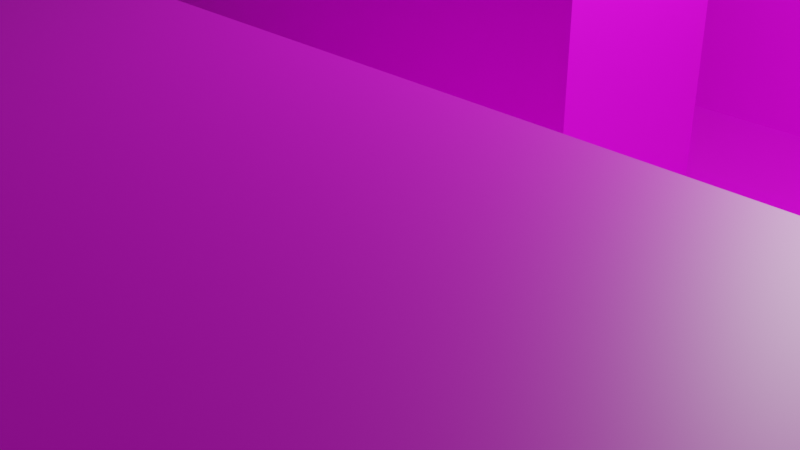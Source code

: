 # Source: tile2.blend  (saved by Blender 3.4.6; exported with 4.5.12 LTS)
import bpy
from mathutils import Matrix  # noqa: F401  (used for matrix-valued properties, if any)

bpy.ops.wm.read_factory_settings(use_empty=True)
scene = bpy.context.scene
scene.name = 'Scene'

# ---- collections
col_collection = bpy.data.collections.new('Collection'); scene.collection.children.link(col_collection)

# ---- images (referenced by path relative to the original .blend; pixels are not part of the script)
import os
ASSET_DIR = os.environ.get("B2B_ASSET_DIR", "")  # directory of the original .blend (textures are referenced by path, not embedded)
HERE = os.path.dirname(os.path.abspath(__file__))  # packed textures are extracted next to this script under _unpacked/

def load_image(name, relpath, width, height, colorspace="sRGB"):
    """Load a texture the original file referenced (path relative to the .blend, or extracted next to this script)."""
    p = next((c for c in (os.path.join(HERE, relpath), os.path.join(ASSET_DIR, relpath)) if relpath and os.path.exists(c)), "")
    if p:
        img = bpy.data.images.load(p, check_existing=True)
        img.name = name
    else:  # same state as the original file: an image datablock whose file is absent (Cycles renders it pink)
        img = bpy.data.images.new(name, width, height)
        img.source = "FILE"
        img.filepath = "//" + (relpath or name)
    img.colorspace_settings.name = colorspace
    return img
img_gravel_cobble_ground_texture_jpg = load_image('Gravel Cobble Ground Texture.jpg', 'Gravel Cobble Ground Texture.jpg', 1024, 1024, 'sRGB')
img_concrete_texture_png = load_image('Concrete_Texture.png', 'Concrete_Texture.png', 1024, 1024, 'sRGB')

# ---- materials (node trees are filled in below, after node groups)
mat_ground_material = bpy.data.materials.new('Ground_Material')
mat_ground_material.use_transparent_shadow = False
mat_wall_material = bpy.data.materials.new('Wall_Material')
mat_wall_material.use_transparent_shadow = False
mat_roof_material = bpy.data.materials.new('Roof_Material')
mat_roof_material.use_transparent_shadow = False

# ---- material node trees
mat_ground_material.use_nodes = True; mat_ground_material.node_tree.nodes.clear()
_N = mat_ground_material.node_tree.nodes; _L = mat_ground_material.node_tree.links
n0 = _N.new('ShaderNodeBsdfPrincipled'); n0.name = 'Principled BSDF'; n0.location = (10, 300)
n0.distribution = 'GGX'
n0.subsurface_method = 'RANDOM_WALK_SKIN'
n0.inputs[3].default_value = 1.45
n0.inputs[27].default_value = (0.0, 0.0, 0.0, 1.0)
n0.inputs[28].default_value = 1.0
n1 = _N.new('ShaderNodeOutputMaterial'); n1.name = 'Material Output'; n1.location = (300, 300)
n2 = _N.new('ShaderNodeTexImage'); n2.name = 'Image Texture'; n2.location = (-280, 280)
n2.image = img_gravel_cobble_ground_texture_jpg
_L.new(n0.outputs[0], n1.inputs[0])
_L.new(n2.outputs[0], n0.inputs[0])
n1.is_active_output = True
mat_wall_material.use_nodes = True; mat_wall_material.node_tree.nodes.clear()
_N = mat_wall_material.node_tree.nodes; _L = mat_wall_material.node_tree.links
n0 = _N.new('ShaderNodeBsdfPrincipled'); n0.name = 'Principled BSDF'; n0.location = (10, 300)
n0.distribution = 'GGX'
n0.subsurface_method = 'RANDOM_WALK_SKIN'
n0.inputs[3].default_value = 1.45
n0.inputs[27].default_value = (0.0, 0.0, 0.0, 1.0)
n0.inputs[28].default_value = 1.0
n1 = _N.new('ShaderNodeOutputMaterial'); n1.name = 'Material Output'; n1.location = (300, 300)
n2 = _N.new('ShaderNodeTexImage'); n2.name = 'Image Texture'; n2.location = (-280, 280)
n2.image = img_concrete_texture_png
_L.new(n0.outputs[0], n1.inputs[0])
_L.new(n2.outputs[0], n0.inputs[0])
n1.is_active_output = True
mat_roof_material.use_nodes = True; mat_roof_material.node_tree.nodes.clear()
_N = mat_roof_material.node_tree.nodes; _L = mat_roof_material.node_tree.links
n0 = _N.new('ShaderNodeBsdfPrincipled'); n0.name = 'Principled BSDF'; n0.location = (10, 300)
n0.distribution = 'GGX'
n0.subsurface_method = 'RANDOM_WALK_SKIN'
n0.inputs[3].default_value = 1.45
n0.inputs[27].default_value = (0.0, 0.0, 0.0, 1.0)
n0.inputs[28].default_value = 1.0
n1 = _N.new('ShaderNodeOutputMaterial'); n1.name = 'Material Output'; n1.location = (300, 300)
n2 = _N.new('ShaderNodeTexImage'); n2.name = 'Image Texture'; n2.location = (-280, 280)
n2.image = img_concrete_texture_png
_L.new(n0.outputs[0], n1.inputs[0])
_L.new(n2.outputs[0], n0.inputs[0])
n1.is_active_output = True

# ---- world
world_world = bpy.data.worlds.new('World'); scene.world = world_world
world_world.use_nodes = True; world_world.node_tree.nodes.clear()
_N = world_world.node_tree.nodes; _L = world_world.node_tree.links
n0 = _N.new('ShaderNodeOutputWorld'); n0.name = 'World Output'; n0.location = (300, 300)
n1 = _N.new('ShaderNodeBackground'); n1.name = 'Background'; n1.location = (10, 300)
n1.inputs[0].default_value = (0.05088, 0.05088, 0.05088, 1.0)
_L.new(n1.outputs[0], n0.inputs[0])
n0.is_active_output = True
world_world.color = (0.05088, 0.05088, 0.05088)
world_world.use_sun_shadow = False
world_world.sun_shadow_jitter_overblur = 0.0

# ---- cameras
cam_camera = bpy.data.cameras.new('Camera')
cam_camera.clip_end = 100.0
cam_camera.ortho_scale = 7.314

# ---- lights
light_light = bpy.data.lights.new('Light', 'POINT')
light_light.transmission_factor = 0.0
light_light.energy = 1000.0
light_light.shadow_soft_size = 0.1
light_light.shadow_maximum_resolution = 0.006
light_light.use_absolute_resolution = True

# ---- meshes
me_plane = bpy.data.meshes.new('Plane')
me_plane.from_pydata([(-8.0, -8.0, 0.0), (8.0, -8.0, 0.0), (-8.0, 8.0, 0.0), (8.0, 8.0, 0.0), (-8.0, 6.0, 0.0), (-8.0, 4.0, 0.0), (-8.0, 2.0, 0.0), (-8.0, 0.0, 0.0), (-8.0, -2.0, 0.0), (-8.0, -4.0, 0.0), (-8.0, -6.0, 0.0), (-6.0, -8.0, 0.0), (-4.0, -8.0, 0.0), (-2.0, -8.0, 0.0), (0.0, -8.0, 0.0), (2.0, -8.0, 0.0), (4.0, -8.0, 0.0), (6.0, -8.0, 0.0), (8.0, -6.0, 0.0), (8.0, -4.0, 0.0), (8.0, -2.0, 0.0), (8.0, 0.0, 0.0), (8.0, 2.0, 0.0), (8.0, 4.0, 0.0), (8.0, 6.0, 0.0), (6.0, 8.0, 0.0), (4.0, 8.0, 0.0), (2.0, 8.0, 0.0), (0.0, 8.0, 0.0), (-2.0, 8.0, 0.0), (-4.0, 8.0, 0.0), (-6.0, 8.0, 0.0), (-6.0, -6.0, 0.0), (-6.0, -4.0, 0.0), (-6.0, -2.0, 0.0), (-6.0, 0.0, 0.0), (-6.0, 2.0, 0.0), (-6.0, 4.0, 0.0), (-6.0, 6.0, 0.0), (4.0, 5.0, 2.0), (-4.0, -2.0, 0.0), (-4.0, 0.0, 0.0), (-4.0, 2.0, 0.0), (-4.0, 4.0, 0.0), (-2.0, -2.0, 0.0), (-2.0, 0.0, 0.0), (-2.0, 2.0, 0.0), (-2.0, 4.0, 0.0), (0.0, -2.0, 0.0), (0.0, 0.0, 0.0), (0.0, 2.0, 0.0), (0.0, 4.0, 0.0), (2.0, 5.0, 2.0), (2.0, 2.0, 2.0), (2.0, 1.0, 2.0), (2.0, -2.0, 0.0), (2.0, 0.0, 0.0), (2.0, 2.0, 0.0), (2.0, 4.0, 0.0), (4.0, -2.0, 0.0), (4.0, 0.0, 0.0), (4.0, 2.0, 0.0), (4.0, 4.0, 0.0), (6.0, -2.0, 0.0), (6.0, 0.0, 0.0), (6.0, 2.0, 0.0), (6.0, 4.0, 0.0), (0.0, 5.0, 2.0), (-8.0, -7.0, 0.0), (7.0, -8.0, 0.0), (8.0, 7.0, 0.0), (-7.0, 8.0, 0.0), (-8.0, 7.0, 0.0), (-8.0, 5.0, 0.0), (-8.0, 3.0, 0.0), (-8.0, 1.0, 0.0), (-8.0, -1.0, 0.0), (-8.0, -3.0, 0.0), (-8.0, -5.0, 0.0), (-7.0, -8.0, 0.0), (-5.0, -8.0, 0.0), (-3.0, -8.0, 0.0), (-1.0, -8.0, 0.0), (1.0, -8.0, 0.0), (3.0, -8.0, 0.0), (5.0, -8.0, 0.0), (8.0, -7.0, 0.0), (8.0, -5.0, 0.0), (8.0, -3.0, 0.0), (8.0, -1.0, 0.0), (8.0, 1.0, 0.0), (8.0, 3.0, 0.0), (8.0, 5.0, 0.0), (7.0, 8.0, 0.0), (5.0, 8.0, 0.0), (3.0, 8.0, 0.0), (1.0, 8.0, 0.0), (-1.0, 8.0, 0.0), (-3.0, 8.0, 0.0), (-5.0, 8.0, 0.0), (-6.0, 7.0, 0.0), (-6.0, -7.0, 0.0), (-6.0, -5.0, 0.0), (-6.0, -3.0, 0.0), (-6.0, -1.0, 0.0), (0.0, 2.0, 2.0), (-6.0, 3.0, 0.0), (-6.0, 5.0, 0.0), (-4.0, -3.0, 0.0), (-4.0, -1.0, 0.0), (-4.0, 3.0, 0.0), (-4.0, 5.0, 0.0), (-2.0, -3.0, 0.0), (-2.0, -1.0, 0.0), (-2.0, 5.0, 2.0), (-2.0, 3.0, 0.0), (-2.0, 5.0, 0.0), (-2.0, 2.0, 2.0), (0.0, -3.0, 0.0), (0.0, -1.0, 0.0), (0.0, 3.0, 0.0), (0.0, 5.0, 0.0), (2.0, -3.0, 0.0), (2.0, -1.0, 0.0), (2.0, 1.0, 0.0), (2.0, 3.0, 0.0), (2.0, 5.0, 0.0), (-4.0, 5.0, 2.0), (-4.0, 2.0, 2.0), (4.0, -3.0, 0.0), (4.0, -1.0, 0.0), (4.0, 1.0, 0.0), (4.0, 3.0, 0.0), (4.0, 5.0, 0.0), (6.0, -3.0, 0.0), (6.0, -1.0, 0.0), (6.0, 1.0, 0.0), (6.0, 3.0, 0.0), (6.0, 5.0, 0.0), (-7.0, -6.0, 0.0), (-7.0, -4.0, 0.0), (-7.0, -2.0, 0.0), (-7.0, 0.0, 0.0), (-7.0, 2.0, 0.0), (-7.0, 4.0, 0.0), (-7.0, 6.0, 0.0), (-5.0, -6.0, 0.0), (-5.0, -4.0, 0.0), (-5.0, -2.0, 0.0), (-5.0, 0.0, 0.0), (-5.0, 2.0, 0.0), (-5.0, 4.0, 0.0), (-5.0, 6.0, 0.0), (-3.0, -2.0, 0.0), (-3.0, 0.0, 0.0), (-3.0, 2.0, 0.0), (-3.0, 4.0, 0.0), (-6.0, 2.0, 2.0), (-1.0, -2.0, 0.0), (-1.0, 0.0, 0.0), (-1.0, 2.0, 0.0), (-1.0, 4.0, 0.0), (-4.0, 8.0, 2.0), (-3.0, 8.0, 2.0), (-2.0, 8.0, 2.0), (1.0, -2.0, 0.0), (1.0, 0.0, 0.0), (1.0, 2.0, 0.0), (1.0, 4.0, 0.0), (-1.0, 8.0, 2.0), (0.0, 8.0, 2.0), (1.0, 8.0, 2.0), (3.0, -2.0, 0.0), (3.0, 0.0, 0.0), (3.0, 2.0, 0.0), (3.0, 4.0, 0.0), (2.0, 8.0, 2.0), (3.0, 8.0, 2.0), (4.0, 8.0, 2.0), (5.0, -2.0, 0.0), (5.0, 0.0, 0.0), (5.0, 2.0, 0.0), (5.0, 4.0, 0.0), (5.0, 8.0, 2.0), (6.0, 8.0, 2.0), (7.0, 8.0, 2.0), (7.0, -2.0, 0.0), (7.0, 0.0, 0.0), (7.0, 2.0, 0.0), (7.0, 4.0, 0.0), (8.0, 6.0, 2.0), (7.0, 5.0, 0.0), (7.0, 3.0, 0.0), (7.0, 1.0, 0.0), (7.0, -1.0, 0.0), (7.0, -3.0, 0.0), (8.0, 5.0, 2.0), (8.0, -4.0, 2.0), (5.0, 5.0, 0.0), (5.0, 3.0, 0.0), (5.0, 1.0, 0.0), (5.0, -1.0, 0.0), (5.0, -3.0, 0.0), (8.0, -5.0, 2.0), (8.0, -6.0, 2.0), (3.0, 5.0, 0.0), (3.0, 3.0, 0.0), (3.0, 1.0, 0.0), (3.0, -1.0, 0.0), (3.0, -3.0, 0.0), (8.0, -7.0, 2.0), (6.0, -8.0, 2.0), (1.0, 5.0, 0.0), (1.0, 3.0, 0.0), (5.0, -8.0, 2.0), (1.0, -1.0, 0.0), (1.0, -3.0, 0.0), (4.0, -8.0, 2.0), (3.0, -8.0, 2.0), (-1.0, 5.0, 0.0), (-1.0, 3.0, 0.0), (2.0, -8.0, 2.0), (-1.0, -1.0, 0.0), (-1.0, -3.0, 0.0), (1.0, -8.0, 2.0), (0.0, -8.0, 2.0), (-3.0, 5.0, 0.0), (-3.0, 3.0, 0.0), (-1.0, -8.0, 2.0), (-3.0, -1.0, 0.0), (-3.0, -3.0, 0.0), (-2.0, -8.0, 2.0), (-3.0, -8.0, 2.0), (-5.0, 5.0, 0.0), (-5.0, 3.0, 0.0), (-4.0, -8.0, 2.0), (-5.0, -1.0, 0.0), (-5.0, -3.0, 0.0), (-5.0, -5.0, 0.0), (-5.0, -7.0, 0.0), (-7.0, 5.0, 0.0), (-7.0, 3.0, 0.0), (-5.0, -8.0, 2.0), (-7.0, -1.0, 0.0), (-7.0, -3.0, 0.0), (-7.0, -5.0, 0.0), (-7.0, -7.0, 0.0), (-8.0, 0.0, 2.0), (-8.0, 1.0, 2.0), (8.0, 8.0, 2.0), (8.0, 7.0, 2.0), (8.0, -8.0, 2.0), (-5.0, 7.0, 0.0), (-7.0, 7.0, 0.0), (7.0, -8.0, 2.0), (7.0, -8.0, 1.0), (8.0, -8.0, 1.0), (8.0, 7.0, 1.0), (8.0, 8.0, 1.0), (-8.0, 1.0, 1.0), (-8.0, 0.0, 1.0), (-5.0, -8.0, 1.0), (-4.0, -8.0, 1.0), (-3.0, -8.0, 1.0), (-2.0, -8.0, 1.0), (-1.0, -8.0, 1.0), (0.0, -8.0, 1.0), (1.0, -8.0, 1.0), (2.0, -8.0, 1.0), (3.0, -8.0, 1.0), (4.0, -8.0, 1.0), (5.0, -8.0, 1.0), (6.0, -8.0, 1.0), (8.0, -7.0, 1.0), (8.0, -6.0, 1.0), (8.0, -5.0, 1.0), (8.0, -4.0, 1.0), (8.0, 5.0, 1.0), (8.0, 6.0, 1.0), (7.0, 8.0, 1.0), (6.0, 8.0, 1.0), (5.0, 8.0, 1.0), (4.0, 8.0, 1.0), (3.0, 8.0, 1.0), (2.0, 8.0, 1.0), (1.0, 8.0, 1.0), (0.0, 8.0, 1.0), (-1.0, 8.0, 1.0), (-2.0, 8.0, 1.0), (-3.0, 8.0, 1.0), (-4.0, 8.0, 1.0), (3.0, -4.0, 3.0), (-6.0, 2.0, 1.0), (3.0, 6.0, 3.0), (4.0, -6.0, 3.0), (5.0, -6.0, 3.0), (4.0, -4.0, 3.0), (5.0, -4.0, 3.0), (4.0, 6.0, 3.0), (-4.0, 2.0, 1.0), (-4.0, 5.0, 1.0), (5.0, 6.0, 3.0), (6.0, -6.0, 3.0), (7.0, -6.0, 3.0), (6.0, -4.0, 3.0), (7.0, -4.0, 3.0), (6.0, 6.0, 3.0), (7.0, 6.0, 3.0), (-2.0, 2.0, 1.0), (-2.0, 5.0, 1.0), (7.0, -8.0, 3.0), (6.0, -8.0, 3.0), (8.0, 7.0, 3.0), (8.0, 6.0, 3.0), (-8.0, 1.0, 3.0), (-8.0, 2.0, 3.0), (-3.0, -8.0, 3.0), (0.0, 2.0, 1.0), (0.0, 5.0, 1.0), (-1.0, -8.0, 3.0), (1.0, -8.0, 3.0), (3.0, -8.0, 3.0), (2.0, -8.0, 3.0), (5.0, -8.0, 3.0), (4.0, -8.0, 3.0), (2.0, 1.0, 1.0), (2.0, 2.0, 1.0), (2.0, 5.0, 1.0), (8.0, -7.0, 3.0), (8.0, -8.0, 3.0), (8.0, -5.0, 3.0), (8.0, -6.0, 3.0), (8.0, -3.0, 3.0), (8.0, -4.0, 3.0), (4.0, 5.0, 1.0), (7.0, 8.0, 3.0), (8.0, 8.0, 3.0), (5.0, 8.0, 3.0), (6.0, 8.0, 3.0), (3.0, 8.0, 3.0), (4.0, 8.0, 3.0), (6.0, 5.0, 1.0), (1.0, 8.0, 3.0), (-7.0, 0.0, 1.0), (-7.0, 2.0, 1.0), (-8.0, 2.0, 1.0), (-5.0, 0.0, 1.0), (-6.0, 0.0, 1.0), (-5.0, 2.0, 1.0), (2.0, 8.0, 3.0), (-1.0, 8.0, 3.0), (-3.0, 0.0, 1.0), (-4.0, 0.0, 1.0), (-3.0, 2.0, 1.0), (0.0, 8.0, 3.0), (-3.0, 8.0, 3.0), (-2.0, 8.0, 3.0), (-1.0, 0.0, 1.0), (-2.0, 0.0, 1.0), (-1.0, 2.0, 1.0), (-5.0, 8.0, 3.0), (-4.0, 8.0, 3.0), (-6.0, 1.0, 3.0), (1.0, 0.0, 1.0), (0.0, 0.0, 1.0), (1.0, 2.0, 1.0), (-6.0, 0.0, 3.0), (-4.0, 7.0, 3.0), (-4.0, 6.0, 3.0), (-4.0, -7.0, 3.0), (-4.0, -8.0, 3.0), (-4.0, -5.0, 3.0), (-4.0, -6.0, 3.0), (-4.0, -3.0, 3.0), (-4.0, -4.0, 3.0), (-4.0, 1.0, 3.0), (8.0, -3.0, 1.0), (-5.0, 8.0, 1.0), (-4.0, -3.0, 1.0), (-2.0, -3.0, 1.0), (0.0, -3.0, 1.0), (2.0, -3.0, 1.0), (2.0, 0.0, 1.0), (4.0, -3.0, 1.0), (6.0, -3.0, 1.0), (-5.0, -6.0, 1.0), (-5.0, -4.0, 1.0), (-5.0, 6.0, 1.0), (7.0, 5.0, 1.0), (7.0, -3.0, 1.0), (-4.0, 0.0, 3.0), (-2.0, 7.0, 3.0), (5.0, 5.0, 1.0), (5.0, -3.0, 1.0), (-2.0, 6.0, 3.0), (-2.0, -7.0, 3.0), (3.0, 5.0, 1.0), (3.0, -3.0, 1.0), (-2.0, -8.0, 3.0), (-2.0, -5.0, 3.0), (1.0, 5.0, 1.0), (-2.0, -6.0, 3.0), (1.0, -3.0, 1.0), (-2.0, -3.0, 3.0), (-2.0, -4.0, 3.0), (-1.0, 5.0, 1.0), (-2.0, 1.0, 3.0), (-1.0, -3.0, 1.0), (-2.0, 0.0, 3.0), (0.0, 7.0, 3.0), (-3.0, 5.0, 1.0), (0.0, 6.0, 3.0), (-3.0, -3.0, 1.0), (0.0, -7.0, 3.0), (0.0, -8.0, 3.0), (-5.0, 5.0, 1.0), (0.0, -5.0, 3.0), (-5.0, -3.0, 1.0), (-5.0, -5.0, 1.0), (-5.0, -7.0, 1.0), (0.0, -6.0, 3.0), (0.0, -3.0, 3.0), (0.0, -4.0, 3.0), (0.0, 1.0, 3.0), (0.0, 0.0, 3.0), (2.0, 7.0, 3.0), (-5.0, 7.0, 1.0), (2.0, 6.0, 3.0), (6.0, 5.0, 2.0), (-7.0, 0.0, 2.0), (-7.0, 2.0, 2.0), (-8.0, 2.0, 2.0), (-5.0, 0.0, 2.0), (-6.0, 0.0, 2.0), (-5.0, 2.0, 2.0), (-3.0, 0.0, 2.0), (-4.0, 0.0, 2.0), (-3.0, 2.0, 2.0), (-1.0, 0.0, 2.0), (-2.0, 0.0, 2.0), (-1.0, 2.0, 2.0), (1.0, 0.0, 2.0), (0.0, 0.0, 2.0), (1.0, 2.0, 2.0), (8.0, -3.0, 2.0), (-5.0, 8.0, 2.0), (-4.0, -3.0, 2.0), (-2.0, -3.0, 2.0), (0.0, -3.0, 2.0), (2.0, -3.0, 2.0), (2.0, 0.0, 2.0), (4.0, -3.0, 2.0), (6.0, -3.0, 2.0), (-5.0, -6.0, 2.0), (-5.0, -4.0, 2.0), (-5.0, 6.0, 2.0), (7.0, 5.0, 2.0), (7.0, -3.0, 2.0), (5.0, 5.0, 2.0), (5.0, -3.0, 2.0), (3.0, 5.0, 2.0), (3.0, -3.0, 2.0), (1.0, 5.0, 2.0), (1.0, -3.0, 2.0), (-1.0, 5.0, 2.0), (-1.0, -3.0, 2.0), (-3.0, 5.0, 2.0), (-3.0, -3.0, 2.0), (-5.0, 5.0, 2.0), (-5.0, -3.0, 2.0), (-5.0, -5.0, 2.0), (-5.0, -7.0, 2.0), (-5.0, 7.0, 2.0), (2.0, -4.0, 3.0), (3.0, -6.0, 3.0), (2.0, -6.0, 3.0), (1.0, 6.0, 3.0), (1.0, 2.0, 3.0), (0.0, 2.0, 3.0), (1.0, 0.0, 3.0), (1.0, -4.0, 3.0), (1.0, -6.0, 3.0), (-1.0, 6.0, 3.0), (-1.0, 2.0, 3.0), (-2.0, 2.0, 3.0), (-1.0, 0.0, 3.0), (-1.0, -4.0, 3.0), (-1.0, -6.0, 3.0), (-3.0, 6.0, 3.0), (-3.0, 2.0, 3.0), (-4.0, 2.0, 3.0), (-3.0, 0.0, 3.0), (-3.0, -4.0, 3.0), (-3.0, -6.0, 3.0), (-5.0, 2.0, 3.0), (-6.0, 2.0, 3.0), (-5.0, 0.0, 3.0), (-7.0, 2.0, 3.0), (-7.0, 0.0, 3.0), (-8.0, 0.0, 3.0), (6.0, 5.0, 3.0), (6.0, -5.0, 3.0), (6.0, -7.0, 3.0), (6.0, 7.0, 3.0), (4.0, 5.0, 3.0), (4.0, -5.0, 3.0), (4.0, -7.0, 3.0), (4.0, 7.0, 3.0), (2.0, 5.0, 3.0), (2.0, 1.0, 3.0), (2.0, 2.0, 3.0), (2.0, -5.0, 3.0), (2.0, -7.0, 3.0), (0.0, 5.0, 3.0), (-2.0, 5.0, 3.0), (-4.0, 5.0, 3.0), (8.0, 5.0, 3.0), (-5.0, -8.0, 3.0), (2.0, -3.0, 3.0), (2.0, 0.0, 3.0), (4.0, -3.0, 3.0), (6.0, -3.0, 3.0), (-5.0, -6.0, 3.0), (-5.0, -4.0, 3.0), (-5.0, 6.0, 3.0), (7.0, 5.0, 3.0), (7.0, -3.0, 3.0), (7.0, -5.0, 3.0), (7.0, -7.0, 3.0), (5.0, 5.0, 3.0), (5.0, -3.0, 3.0), (5.0, -5.0, 3.0), (5.0, -7.0, 3.0), (3.0, 5.0, 3.0), (3.0, -3.0, 3.0), (3.0, -5.0, 3.0), (3.0, -7.0, 3.0), (1.0, 5.0, 3.0), (1.0, 1.0, 3.0), (1.0, -3.0, 3.0), (1.0, -5.0, 3.0), (1.0, -7.0, 3.0), (-1.0, 5.0, 3.0), (-1.0, 1.0, 3.0), (-1.0, -3.0, 3.0), (-1.0, -5.0, 3.0), (-1.0, -7.0, 3.0), (-3.0, 5.0, 3.0), (-3.0, 1.0, 3.0), (-3.0, -3.0, 3.0), (-3.0, -5.0, 3.0), (-3.0, -7.0, 3.0), (-5.0, 5.0, 3.0), (-5.0, 1.0, 3.0), (-5.0, -3.0, 3.0), (-5.0, -5.0, 3.0), (-5.0, -7.0, 3.0), (-7.0, 1.0, 3.0), (5.0, 7.0, 3.0), (3.0, 7.0, 3.0), (1.0, 7.0, 3.0), (-1.0, 7.0, 3.0), (-3.0, 7.0, 3.0), (-5.0, 7.0, 3.0), (7.0, 7.0, 3.0)], [], [(253, 100, 31, 71), (246, 101, 32, 139), (245, 102, 33, 140), (244, 103, 34, 141), (243, 104, 35, 142), (241, 106, 37, 144), (240, 107, 38, 145), (237, 108, 40, 148), (236, 109, 41, 149), (234, 110, 43, 151), (230, 112, 44, 153), (229, 113, 45, 154), (227, 115, 47, 156), (223, 118, 48, 158), (222, 119, 49, 159), (220, 120, 51, 161), (216, 122, 55, 165), (215, 123, 56, 166), (213, 125, 58, 168), (209, 129, 59, 172), (208, 130, 60, 173), (207, 131, 61, 174), (206, 132, 62, 175), (202, 134, 63, 179), (201, 135, 64, 180), (200, 136, 65, 181), (199, 137, 66, 182), (195, 88, 20, 186), (194, 89, 21, 187), (193, 90, 22, 188), (192, 91, 23, 189), (233, 111, 300, 415), (143, 6, 345, 344), (66, 189, 191, 138), (189, 23, 92, 191), (137, 192, 189, 66), (65, 188, 192, 137), (188, 22, 91, 192), (136, 193, 188, 65), (64, 187, 193, 136), (187, 21, 90, 193), (135, 194, 187, 64), (63, 186, 194, 135), (186, 20, 89, 194), (134, 195, 186, 63), (154, 45, 358, 351), (81, 13, 264, 263), (25, 94, 281, 280), (7, 142, 343, 260), (80, 12, 262, 261), (3, 93, 279, 258), (226, 116, 309, 410), (111, 226, 410, 300), (152, 233, 415, 387), (62, 182, 198, 133), (182, 66, 138, 198), (132, 199, 182, 62), (61, 181, 199, 132), (181, 65, 137, 199), (131, 200, 181, 61), (60, 180, 200, 131), (180, 64, 136, 200), (130, 201, 180, 60), (59, 179, 201, 130), (179, 63, 135, 201), (129, 202, 179, 59), (219, 121, 318, 405), (239, 80, 261, 419), (116, 219, 405, 309), (252, 152, 387, 426), (146, 239, 419, 385), (160, 46, 308, 359), (212, 126, 327, 400), (99, 252, 426, 377), (45, 159, 357, 358), (58, 175, 205, 126), (175, 62, 133, 205), (125, 206, 175, 58), (57, 174, 206, 125), (174, 61, 132, 206), (124, 207, 174, 57), (56, 173, 207, 124), (173, 60, 131, 207), (123, 208, 173, 56), (55, 172, 208, 123), (172, 59, 130, 208), (122, 209, 172, 55), (42, 150, 348, 299), (121, 212, 400, 318), (75, 7, 260, 259), (19, 88, 376, 276), (205, 133, 334, 396), (149, 41, 352, 346), (18, 87, 275, 274), (126, 205, 396, 327), (238, 146, 385, 418), (51, 168, 212, 121), (168, 58, 126, 212), (120, 213, 168, 51), (50, 167, 213, 120), (167, 57, 125, 213), (1, 86, 273, 256), (198, 138, 341, 392), (147, 238, 418, 386), (119, 215, 166, 49), (48, 165, 215, 119), (165, 55, 123, 215), (118, 216, 165, 48), (98, 30, 290, 289), (16, 85, 271, 270), (133, 198, 392, 334), (56, 124, 325, 382), (108, 237, 417, 378), (97, 29, 288, 287), (15, 84, 269, 268), (191, 92, 277, 388), (70, 3, 258, 257), (47, 161, 219, 116), (161, 51, 121, 219), (115, 220, 161, 47), (46, 160, 220, 115), (160, 50, 120, 220), (57, 167, 365, 326), (14, 83, 267, 266), (96, 28, 286, 285), (113, 222, 159, 45), (44, 158, 222, 113), (158, 48, 119, 222), (112, 223, 158, 44), (138, 191, 388, 341), (112, 230, 412, 379), (237, 147, 386, 417), (155, 42, 299, 353), (69, 1, 256, 255), (166, 56, 382, 363), (13, 82, 265, 264), (95, 27, 284, 283), (230, 108, 378, 412), (43, 156, 226, 111), (156, 47, 116, 226), (110, 227, 156, 43), (42, 155, 227, 110), (155, 46, 115, 227), (36, 143, 344, 292), (41, 154, 351, 352), (12, 81, 263, 262), (109, 229, 154, 41), (40, 153, 229, 109), (153, 44, 113, 229), (108, 230, 153, 40), (94, 26, 282, 281), (118, 223, 407, 380), (142, 35, 347, 343), (93, 25, 280, 279), (223, 112, 379, 407), (122, 216, 402, 381), (92, 24, 278, 277), (216, 118, 380, 402), (107, 233, 152, 38), (37, 151, 233, 107), (151, 43, 111, 233), (106, 234, 151, 37), (36, 150, 234, 106), (150, 42, 110, 234), (129, 209, 397, 383), (209, 122, 381, 397), (50, 160, 359, 317), (104, 236, 149, 35), (34, 148, 236, 104), (148, 40, 109, 236), (103, 237, 148, 34), (33, 147, 237, 103), (134, 202, 393, 384), (102, 238, 147, 33), (32, 146, 238, 102), (150, 36, 292, 348), (101, 239, 146, 32), (11, 80, 239, 101), (159, 49, 364, 357), (73, 240, 145, 4), (5, 144, 240, 73), (144, 37, 107, 240), (74, 241, 144, 5), (6, 143, 241, 74), (143, 36, 106, 241), (6, 75, 259, 345), (202, 129, 383, 393), (35, 149, 346, 347), (76, 243, 142, 7), (8, 141, 243, 76), (141, 34, 104, 243), (77, 244, 141, 8), (9, 140, 244, 77), (140, 33, 103, 244), (78, 245, 140, 9), (10, 139, 245, 78), (139, 32, 102, 245), (68, 246, 139, 10), (0, 79, 246, 68), (79, 11, 101, 246), (87, 19, 276, 275), (88, 195, 389, 376), (86, 18, 274, 273), (30, 99, 377, 290), (195, 134, 384, 389), (85, 17, 272, 271), (29, 98, 289, 288), (124, 57, 326, 325), (84, 16, 270, 269), (28, 97, 287, 286), (167, 50, 317, 365), (24, 70, 257, 278), (83, 15, 268, 267), (27, 96, 285, 284), (49, 166, 363, 364), (100, 252, 99, 31), (38, 152, 252, 100), (46, 155, 353, 308), (72, 253, 71, 2), (4, 145, 253, 72), (145, 38, 100, 253), (17, 69, 255, 272), (82, 14, 266, 265), (26, 95, 283, 282), (564, 312, 336, 335), (563, 367, 361, 360), (562, 391, 356, 355), (561, 409, 354, 350), (560, 425, 349, 342), (559, 507, 340, 339), (558, 503, 338, 337), (557, 362, 495, 497), (556, 369, 372, 522), (555, 371, 374, 523), (553, 375, 490, 494), (552, 515, 368, 524), (551, 395, 401, 493), (550, 399, 404, 492), (548, 406, 484, 489), (547, 514, 394, 488), (546, 413, 420, 487), (545, 416, 422, 486), (543, 423, 478, 483), (542, 513, 411, 482), (541, 512, 475, 481), (540, 511, 473, 480), (538, 509, 510, 477), (537, 508, 427, 476), (536, 506, 294, 474), (535, 505, 296, 291), (533, 504, 298, 293), (532, 502, 302, 295), (531, 501, 304, 297), (529, 500, 306, 301), (528, 328, 331, 303), (527, 330, 333, 305), (402, 380, 448, 463), (417, 386, 454, 469), (292, 344, 430, 157), (343, 347, 433, 429), (289, 290, 162, 163), (287, 288, 164, 169), (285, 286, 170, 171), (384, 393, 459, 452), (415, 300, 127, 468), (283, 284, 176, 177), (393, 383, 451, 459), (400, 327, 52, 462), (290, 377, 445, 162), (387, 415, 468, 455), (281, 282, 178, 183), (318, 400, 462, 67), (288, 289, 163, 164), (380, 407, 465, 448), (279, 280, 184, 185), (392, 341, 428, 458), (365, 317, 105, 443), (286, 287, 169, 170), (407, 379, 447, 465), (277, 278, 190, 196), (326, 365, 443, 53), (325, 326, 53, 54), (334, 392, 458, 39), (364, 363, 441, 442), (284, 285, 171, 176), (275, 276, 197, 203), (363, 382, 450, 441), (282, 283, 177, 178), (273, 274, 204, 210), (280, 281, 183, 184), (382, 325, 54, 450), (271, 272, 211, 214), (258, 279, 185, 249), (269, 270, 217, 218), (359, 308, 117, 440), (276, 376, 444, 197), (267, 268, 221, 224), (317, 359, 440, 105), (358, 357, 438, 439), (274, 275, 203, 204), (405, 318, 67, 464), (265, 266, 225, 228), (357, 364, 442, 438), (256, 273, 210, 251), (309, 405, 464, 114), (379, 412, 467, 447), (263, 264, 231, 232), (270, 271, 214, 217), (412, 378, 446, 467), (261, 262, 235, 242), (383, 397, 461, 451), (268, 269, 218, 221), (259, 260, 247, 248), (353, 299, 128, 437), (397, 381, 449, 461), (266, 267, 224, 225), (257, 258, 249, 250), (308, 353, 437, 117), (376, 389, 457, 444), (352, 351, 435, 436), (264, 265, 228, 231), (255, 256, 251, 254), (351, 358, 439, 435), (389, 384, 452, 457), (426, 387, 455, 472), (396, 334, 39, 460), (262, 263, 232, 235), (419, 261, 242, 471), (377, 426, 472, 445), (327, 396, 460, 52), (345, 259, 248, 431), (385, 419, 471, 453), (388, 277, 196, 456), (348, 292, 157, 434), (278, 257, 250, 190), (410, 309, 114, 466), (341, 388, 456, 428), (347, 346, 432, 433), (272, 255, 254, 211), (300, 410, 466, 127), (299, 348, 434, 128), (418, 385, 453, 470), (344, 345, 431, 430), (346, 352, 436, 432), (386, 418, 470, 454), (260, 343, 429, 247), (381, 402, 463, 449), (378, 417, 469, 446), (436, 435, 491, 390), (164, 163, 355, 356), (469, 454, 523, 554), (157, 430, 497, 495), (162, 445, 360, 361), (443, 105, 478, 477), (429, 433, 366, 498), (437, 128, 490, 489), (211, 254, 310, 311), (190, 250, 312, 313), (452, 459, 530, 521), (468, 127, 515, 552), (217, 214, 323, 324), (459, 451, 520, 530), (462, 52, 508, 537), (455, 468, 552, 524), (67, 462, 537, 513), (448, 465, 544, 421), (458, 428, 500, 529), (465, 447, 403, 544), (439, 438, 485, 408), (53, 443, 477, 510), (431, 248, 314, 315), (39, 458, 529, 504), (441, 450, 519, 479), (235, 232, 316, 370), (440, 117, 484, 483), (251, 210, 328, 329), (231, 228, 319, 398), (450, 54, 509, 519), (204, 203, 330, 331), (232, 231, 398, 316), (197, 444, 332, 333), (228, 225, 414, 319), (249, 185, 335, 336), (105, 440, 483, 478), (177, 176, 349, 339), (464, 67, 513, 542), (224, 221, 322, 320), (438, 442, 424, 485), (171, 170, 354, 342), (114, 464, 542, 514), (218, 217, 324, 321), (447, 467, 549, 403), (247, 429, 498, 499), (225, 224, 320, 414), (214, 211, 311, 323), (442, 441, 479, 424), (467, 446, 373, 549), (254, 251, 329, 310), (221, 218, 321, 322), (451, 461, 534, 520), (210, 204, 331, 328), (250, 249, 336, 312), (461, 449, 518, 534), (203, 197, 333, 330), (430, 431, 315, 497), (184, 183, 337, 338), (248, 247, 499, 314), (117, 437, 489, 484), (444, 457, 526, 332), (196, 190, 313, 516), (178, 177, 339, 340), (435, 439, 408, 491), (457, 452, 521, 526), (472, 455, 524, 563), (460, 39, 504, 533), (169, 164, 356, 350), (185, 184, 338, 335), (176, 171, 342, 349), (433, 432, 496, 366), (471, 242, 517, 556), (445, 472, 563, 360), (52, 460, 533, 508), (163, 162, 361, 355), (170, 169, 350, 354), (242, 235, 370, 517), (434, 157, 495, 494), (453, 471, 556, 522), (456, 196, 516, 525), (466, 114, 514, 547), (428, 456, 525, 500), (183, 178, 340, 337), (127, 466, 547, 515), (128, 434, 494, 490), (470, 453, 522, 555), (54, 53, 510, 509), (432, 436, 390, 496), (454, 470, 555, 523), (449, 463, 539, 518), (446, 469, 554, 373), (463, 448, 421, 539), (525, 516, 313, 307), (500, 525, 307, 306), (304, 305, 526, 521), (305, 333, 332, 526), (501, 527, 305, 304), (302, 303, 527, 501), (303, 331, 330, 527), (502, 528, 303, 302), (311, 310, 528, 502), (310, 329, 328, 528), (504, 529, 301, 298), (296, 297, 530, 520), (297, 304, 521, 530), (505, 531, 297, 296), (294, 295, 531, 505), (295, 302, 501, 531), (506, 532, 295, 294), (324, 323, 532, 506), (323, 311, 502, 532), (508, 533, 293, 427), (473, 291, 534, 518), (291, 296, 520, 534), (511, 535, 291, 473), (475, 474, 535, 511), (474, 294, 505, 535), (512, 536, 474, 475), (322, 321, 536, 512), (321, 324, 506, 536), (513, 537, 476, 411), (423, 538, 477, 478), (424, 479, 538, 423), (479, 519, 509, 538), (422, 480, 539, 421), (480, 473, 518, 539), (416, 540, 480, 422), (420, 481, 540, 416), (481, 475, 511, 540), (413, 541, 481, 420), (414, 320, 541, 413), (320, 322, 512, 541), (514, 542, 482, 394), (406, 543, 483, 484), (408, 485, 543, 406), (485, 424, 423, 543), (404, 486, 544, 403), (486, 422, 421, 544), (399, 545, 486, 404), (401, 487, 545, 399), (487, 420, 416, 545), (395, 546, 487, 401), (398, 319, 546, 395), (319, 414, 413, 546), (515, 547, 488, 368), (375, 548, 489, 490), (390, 491, 548, 375), (491, 408, 406, 548), (374, 492, 549, 373), (492, 404, 403, 549), (371, 550, 492, 374), (372, 493, 550, 371), (493, 401, 399, 550), (369, 551, 493, 372), (370, 316, 551, 369), (316, 398, 395, 551), (362, 553, 494, 495), (366, 496, 553, 362), (496, 390, 375, 553), (523, 374, 373, 554), (522, 372, 371, 555), (517, 370, 369, 556), (314, 557, 497, 315), (499, 498, 557, 314), (498, 366, 362, 557), (507, 558, 337, 340), (298, 301, 558, 507), (301, 306, 503, 558), (425, 559, 339, 349), (427, 293, 559, 425), (293, 298, 507, 559), (409, 560, 342, 354), (411, 476, 560, 409), (476, 427, 425, 560), (391, 561, 350, 356), (394, 482, 561, 391), (482, 411, 409, 561), (367, 562, 355, 361), (368, 488, 562, 367), (488, 394, 391, 562), (524, 368, 367, 563), (503, 564, 335, 338), (306, 307, 564, 503), (307, 313, 312, 564)])
me_plane.polygons.foreach_set('material_index', [0, 0, 0, 0, 0, 0, 0, 0, 0, 0, 0, 0, 0, 0, 0, 0, 0, 0, 0, 0, 0, 0, 0, 0, 0, 0, 0, 0, 0, 0, 0, 1, 1, 0, 0, 0, 0, 0, 0, 0, 0, 0, 0, 0, 0, 1, 1, 1, 1, 1, 1, 1, 1, 1, 0, 0, 0, 0, 0, 0, 0, 0, 0, 0, 0, 0, 1, 1, 1, 1, 1, 1, 1, 1, 1, 0, 0, 0, 0, 0, 0, 0, 0, 0, 0, 0, 0, 1, 1, 1, 1, 1, 1, 1, 1, 1, 0, 0, 0, 0, 0, 1, 1, 1, 0, 0, 0, 0, 1, 1, 1, 1, 1, 1, 1, 1, 1, 0, 0, 0, 0, 0, 1, 1, 1, 0, 0, 0, 0, 1, 1, 1, 1, 1, 1, 1, 1, 1, 0, 0, 0, 0, 0, 1, 1, 1, 0, 0, 0, 0, 1, 1, 1, 1, 1, 1, 1, 1, 0, 0, 0, 0, 0, 0, 1, 1, 1, 0, 0, 0, 0, 0, 1, 0, 0, 1, 0, 0, 1, 0, 0, 0, 0, 0, 0, 1, 1, 1, 0, 0, 0, 0, 0, 0, 0, 0, 0, 0, 0, 0, 1, 1, 1, 1, 1, 1, 1, 1, 1, 1, 1, 1, 1, 1, 1, 0, 0, 1, 0, 0, 0, 1, 1, 1, 2, 2, 2, 2, 2, 2, 2, 2, 2, 2, 2, 2, 2, 2, 2, 2, 2, 2, 2, 2, 2, 2, 2, 2, 2, 2, 2, 2, 2, 2, 2, 2, 1, 1, 1, 1, 1, 1, 1, 1, 1, 1, 1, 1, 1, 1, 1, 1, 1, 1, 1, 1, 1, 1, 1, 1, 1, 1, 1, 1, 1, 1, 1, 1, 1, 1, 1, 1, 1, 1, 1, 1, 1, 1, 1, 1, 1, 1, 1, 1, 1, 1, 1, 1, 1, 1, 1, 1, 1, 1, 1, 1, 1, 1, 1, 1, 1, 1, 1, 1, 1, 1, 1, 1, 1, 1, 1, 1, 1, 1, 1, 1, 1, 1, 1, 1, 1, 1, 1, 1, 1, 1, 1, 1, 1, 1, 1, 1, 1, 1, 1, 1, 1, 1, 1, 1, 1, 1, 1, 1, 1, 1, 1, 1, 1, 1, 1, 1, 1, 1, 1, 1, 1, 1, 1, 1, 1, 1, 1, 1, 1, 1, 1, 1, 1, 1, 1, 1, 1, 1, 1, 1, 1, 1, 1, 1, 1, 1, 1, 1, 1, 1, 1, 1, 1, 1, 1, 1, 1, 1, 1, 1, 1, 1, 1, 1, 1, 1, 1, 1, 1, 1, 1, 1, 1, 1, 1, 1, 1, 1, 1, 1, 1, 1, 1, 1, 2, 2, 2, 2, 2, 2, 2, 2, 2, 2, 2, 2, 2, 2, 2, 2, 2, 2, 2, 2, 2, 2, 2, 2, 2, 2, 2, 2, 2, 2, 2, 2, 2, 2, 2, 2, 2, 2, 2, 2, 2, 2, 2, 2, 2, 2, 2, 2, 2, 2, 2, 2, 2, 2, 2, 2, 2, 2, 2, 2, 2, 2, 2, 2, 2, 2, 2, 2, 2, 2, 2, 2, 2, 2, 2, 2, 2, 2, 2, 2, 2, 2, 2, 2, 2, 2, 2, 2, 2, 2, 2, 2])
_uv = me_plane.uv_layers.new(name='UVMap')
_uv.uv.foreach_set('vector', [0.8351, 0.3757, 0.8006, 0.3757, 0.8006, 0.3412, 0.8351, 0.3412, 0.8351, 0.8585, 0.8006, 0.8585, 0.8006, 0.824, 0.8351, 0.824, 0.8351, 0.7895, 0.8006, 0.7895, 0.8006, 0.755, 0.8351, 0.755, 0.8351, 0.7205, 0.8006, 0.7205, 0.8006, 0.6861, 0.8351, 0.6861, 0.8351, 0.6516, 0.8006, 0.6516, 0.8006, 0.6171, 0.8351, 0.6171, 0.8351, 0.5136, 0.8006, 0.5136, 0.8006, 0.4792, 0.8351, 0.4792, 0.8351, 0.4447, 0.8006, 0.4447, 0.8006, 0.4102, 0.8351, 0.4102, 0.7661, 0.7205, 0.7316, 0.7205, 0.7316, 0.6861, 0.7661, 0.6861, 0.7661, 0.6516, 0.7316, 0.6516, 0.7316, 0.6171, 0.7661, 0.6171, 0.7661, 0.5136, 0.7316, 0.5136, 0.7316, 0.4792, 0.7661, 0.4792, 0.6971, 0.7205, 0.6627, 0.7205, 0.6627, 0.6861, 0.6971, 0.6861, 0.6971, 0.6516, 0.6627, 0.6516, 0.6627, 0.6171, 0.6971, 0.6171, 0.6971, 0.5136, 0.6627, 0.5136, 0.6627, 0.4792, 0.6971, 0.4792, 0.6282, 0.7205, 0.5937, 0.7205, 0.5937, 0.6861, 0.6282, 0.6861, 0.6282, 0.6516, 0.5937, 0.6516, 0.5937, 0.6171, 0.6282, 0.6171, 0.6282, 0.5136, 0.5937, 0.5136, 0.5937, 0.4792, 0.6282, 0.4792, 0.5592, 0.7205, 0.5247, 0.7205, 0.5247, 0.6861, 0.5592, 0.6861, 0.5592, 0.6516, 0.5247, 0.6516, 0.5247, 0.6171, 0.5592, 0.6171, 0.5592, 0.5136, 0.5247, 0.5136, 0.5247, 0.4792, 0.5592, 0.4792, 0.4902, 0.7205, 0.4558, 0.7205, 0.4558, 0.6861, 0.4902, 0.6861, 0.4902, 0.6516, 0.4558, 0.6516, 0.4558, 0.6171, 0.4902, 0.6171, 0.4902, 0.5826, 0.4558, 0.5826, 0.4558, 0.5481, 0.4902, 0.5481, 0.4902, 0.5136, 0.4558, 0.5136, 0.4558, 0.4792, 0.4902, 0.4792, 0.4213, 0.7205, 0.3868, 0.7205, 0.3868, 0.6861, 0.4213, 0.6861, 0.4213, 0.6516, 0.3868, 0.6516, 0.3868, 0.6171, 0.4213, 0.6171, 0.4213, 0.5826, 0.3868, 0.5826, 0.3868, 0.5481, 0.4213, 0.5481, 0.4213, 0.5136, 0.3868, 0.5136, 0.3868, 0.4792, 0.4213, 0.4792, 0.3523, 0.7205, 0.3178, 0.7205, 0.3178, 0.6861, 0.3523, 0.6861, 0.3523, 0.6516, 0.3178, 0.6516, 0.3178, 0.6171, 0.3523, 0.6171, 0.3523, 0.5826, 0.3178, 0.5826, 0.3178, 0.5481, 0.3523, 0.5481, 0.3523, 0.5136, 0.3178, 0.5136, 0.3178, 0.4792, 0.3523, 0.4792, 1.239, 0.3334, 1.239, 0.3678, 1.204, 0.3678, 1.204, 0.3334, 0.6178, 1.092, 0.6178, 1.126, 0.5834, 1.126, 0.5834, 1.092, 0.3868, 0.4792, 0.3523, 0.4792, 0.3523, 0.4447, 0.3868, 0.4447, 0.3523, 0.4792, 0.3178, 0.4792, 0.3178, 0.4447, 0.3523, 0.4447, 0.3868, 0.5136, 0.3523, 0.5136, 0.3523, 0.4792, 0.3868, 0.4792, 0.3868, 0.5481, 0.3523, 0.5481, 0.3523, 0.5136, 0.3868, 0.5136, 0.3523, 0.5481, 0.3178, 0.5481, 0.3178, 0.5136, 0.3523, 0.5136, 0.3868, 0.5826, 0.3523, 0.5826, 0.3523, 0.5481, 0.3868, 0.5481, 0.3868, 0.6171, 0.3523, 0.6171, 0.3523, 0.5826, 0.3868, 0.5826, 0.3523, 0.6171, 0.3178, 0.6171, 0.3178, 0.5826, 0.3523, 0.5826, 0.3868, 0.6516, 0.3523, 0.6516, 0.3523, 0.6171, 0.3868, 0.6171, 0.3868, 0.6861, 0.3523, 0.6861, 0.3523, 0.6516, 0.3868, 0.6516, 0.3523, 0.6861, 0.3178, 0.6861, 0.3178, 0.6516, 0.3523, 0.6516, 0.3868, 0.7205, 0.3523, 0.7205, 0.3523, 0.6861, 0.3868, 0.6861, 0.5144, 0.954, 0.5144, 0.9885, 0.4799, 0.9885, 0.4799, 0.954, 0.4109, 0.8506, 0.4109, 0.8851, 0.3765, 0.8851, 0.3765, 0.8506, 1.066, 0.7472, 1.066, 0.7816, 1.032, 0.7816, 1.032, 0.7472, 0.5144, 0.7816, 0.5144, 0.8161, 0.4799, 0.8161, 0.4799, 0.7816, 0.4109, 0.7816, 0.4109, 0.8161, 0.3765, 0.8161, 0.3765, 0.7816, 1.066, 0.6782, 1.066, 0.7127, 1.032, 0.7127, 1.032, 0.6782, 1.239, 0.4023, 1.239, 0.4368, 1.204, 0.4368, 1.204, 0.4023, 1.239, 0.3678, 1.239, 0.4023, 1.204, 0.4023, 1.204, 0.3678, 1.239, 0.2989, 1.239, 0.3334, 1.204, 0.3334, 1.204, 0.2989, 0.4558, 0.4792, 0.4213, 0.4792, 0.4213, 0.4447, 0.4558, 0.4447, 0.4213, 0.4792, 0.3868, 0.4792, 0.3868, 0.4447, 0.4213, 0.4447, 0.4558, 0.5136, 0.4213, 0.5136, 0.4213, 0.4792, 0.4558, 0.4792, 0.4558, 0.5481, 0.4213, 0.5481, 0.4213, 0.5136, 0.4558, 0.5136, 0.4213, 0.5481, 0.3868, 0.5481, 0.3868, 0.5136, 0.4213, 0.5136, 0.4558, 0.5826, 0.4213, 0.5826, 0.4213, 0.5481, 0.4558, 0.5481, 0.4558, 0.6171, 0.4213, 0.6171, 0.4213, 0.5826, 0.4558, 0.5826, 0.4213, 0.6171, 0.3868, 0.6171, 0.3868, 0.5826, 0.4213, 0.5826, 0.4558, 0.6516, 0.4213, 0.6516, 0.4213, 0.6171, 0.4558, 0.6171, 0.4558, 0.6861, 0.4213, 0.6861, 0.4213, 0.6516, 0.4558, 0.6516, 0.4213, 0.6861, 0.3868, 0.6861, 0.3868, 0.6516, 0.4213, 0.6516, 0.4558, 0.7205, 0.4213, 0.7205, 0.4213, 0.6861, 0.4558, 0.6861, 1.239, 0.4713, 1.239, 0.5058, 1.204, 0.5058, 1.204, 0.4713, 0.8247, 0.9196, 0.8247, 0.954, 0.7903, 0.954, 0.7903, 0.9196, 1.239, 0.4368, 1.239, 0.4713, 1.204, 0.4713, 1.204, 0.4368, 1.239, 0.2644, 1.239, 0.2989, 1.204, 0.2989, 1.204, 0.2644, 0.8247, 0.8851, 0.8247, 0.9196, 0.7903, 0.9196, 0.7903, 0.8851, 0.6178, 0.8851, 0.6178, 0.9196, 0.5834, 0.9196, 0.5834, 0.8851, 1.239, 0.5403, 1.239, 0.5747, 1.204, 0.5747, 1.204, 0.5403, 1.239, 0.2299, 1.239, 0.2644, 1.204, 0.2644, 1.204, 0.2299, 0.5144, 0.9885, 0.5144, 1.023, 0.4799, 1.023, 0.4799, 0.9885, 0.5247, 0.4792, 0.4902, 0.4792, 0.4902, 0.4447, 0.5247, 0.4447, 0.4902, 0.4792, 0.4558, 0.4792, 0.4558, 0.4447, 0.4902, 0.4447, 0.5247, 0.5136, 0.4902, 0.5136, 0.4902, 0.4792, 0.5247, 0.4792, 0.5247, 0.5481, 0.4902, 0.5481, 0.4902, 0.5136, 0.5247, 0.5136, 0.4902, 0.5481, 0.4558, 0.5481, 0.4558, 0.5136, 0.4902, 0.5136, 0.5247, 0.5826, 0.4902, 0.5826, 0.4902, 0.5481, 0.5247, 0.5481, 0.5247, 0.6171, 0.4902, 0.6171, 0.4902, 0.5826, 0.5247, 0.5826, 0.4902, 0.6171, 0.4558, 0.6171, 0.4558, 0.5826, 0.4902, 0.5826, 0.5247, 0.6516, 0.4902, 0.6516, 0.4902, 0.6171, 0.5247, 0.6171, 0.5247, 0.6861, 0.4902, 0.6861, 0.4902, 0.6516, 0.5247, 0.6516, 0.4902, 0.6861, 0.4558, 0.6861, 0.4558, 0.6516, 0.4902, 0.6516, 0.5247, 0.7205, 0.4902, 0.7205, 0.4902, 0.6861, 0.5247, 0.6861, 0.6178, 0.9885, 0.6178, 1.023, 0.5834, 1.023, 0.5834, 0.9885, 1.239, 0.5058, 1.239, 0.5403, 1.204, 0.5403, 1.204, 0.5058, 0.7558, 0.954, 0.7903, 0.954, 0.7903, 0.9885, 0.7558, 0.9885, 0.7213, 0.9196, 0.7213, 0.954, 0.6868, 0.954, 0.6868, 0.9196, 1.239, 0.6092, 1.239, 0.6437, 1.204, 0.6437, 1.204, 0.6092, 0.5144, 0.8851, 0.5144, 0.9196, 0.4799, 0.9196, 0.4799, 0.8851, 0.7213, 0.8506, 0.7213, 0.8851, 0.6868, 0.8851, 0.6868, 0.8506, 1.239, 0.5747, 1.239, 0.6092, 1.204, 0.6092, 1.204, 0.5747, 0.8247, 0.8506, 0.8247, 0.8851, 0.7903, 0.8851, 0.7903, 0.8506, 0.5937, 0.4792, 0.5592, 0.4792, 0.5592, 0.4447, 0.5937, 0.4447, 0.5592, 0.4792, 0.5247, 0.4792, 0.5247, 0.4447, 0.5592, 0.4447, 0.5937, 0.5136, 0.5592, 0.5136, 0.5592, 0.4792, 0.5937, 0.4792, 0.5937, 0.5481, 0.5592, 0.5481, 0.5592, 0.5136, 0.5937, 0.5136, 0.5592, 0.5481, 0.5247, 0.5481, 0.5247, 0.5136, 0.5592, 0.5136, 0.7213, 0.7816, 0.7213, 0.8161, 0.6868, 0.8161, 0.6868, 0.7816, 1.239, 0.6782, 1.239, 0.7127, 1.204, 0.7127, 1.204, 0.6782, 0.8247, 0.8161, 0.8247, 0.8506, 0.7903, 0.8506, 0.7903, 0.8161, 0.5937, 0.6516, 0.5592, 0.6516, 0.5592, 0.6171, 0.5937, 0.6171, 0.5937, 0.6861, 0.5592, 0.6861, 0.5592, 0.6516, 0.5937, 0.6516, 0.5592, 0.6861, 0.5247, 0.6861, 0.5247, 0.6516, 0.5592, 0.6516, 0.5937, 0.7205, 0.5592, 0.7205, 0.5592, 0.6861, 0.5937, 0.6861, 1.066, 1.057, 1.066, 1.092, 1.032, 1.092, 1.032, 1.057, 0.4109, 1.092, 0.4109, 1.126, 0.3765, 1.126, 0.3765, 1.092, 1.239, 0.6437, 1.239, 0.6782, 1.204, 0.6782, 1.204, 0.6437, 0.7903, 0.954, 0.8247, 0.954, 0.8247, 0.9885, 0.7903, 0.9885, 1.135, 0.6437, 1.135, 0.6782, 1.101, 0.6782, 1.101, 0.6437, 1.066, 0.9885, 1.066, 1.023, 1.032, 1.023, 1.032, 0.9885, 0.4109, 1.023, 0.4109, 1.057, 0.3765, 1.057, 0.3765, 1.023, 1.239, 0.7472, 1.239, 0.7816, 1.204, 0.7816, 1.204, 0.7472, 0.7213, 1.023, 0.7213, 1.057, 0.6868, 1.057, 0.6868, 1.023, 0.6627, 0.4792, 0.6282, 0.4792, 0.6282, 0.4447, 0.6627, 0.4447, 0.6282, 0.4792, 0.5937, 0.4792, 0.5937, 0.4447, 0.6282, 0.4447, 0.6627, 0.5136, 0.6282, 0.5136, 0.6282, 0.4792, 0.6627, 0.4792, 0.6627, 0.5481, 0.6282, 0.5481, 0.6282, 0.5136, 0.6627, 0.5136, 0.6282, 0.5481, 0.5937, 0.5481, 0.5937, 0.5136, 0.6282, 0.5136, 0.6178, 0.7816, 0.6178, 0.8161, 0.5834, 0.8161, 0.5834, 0.7816, 0.4109, 0.954, 0.4109, 0.9885, 0.3765, 0.9885, 0.3765, 0.954, 1.066, 0.9196, 1.066, 0.954, 1.032, 0.954, 1.032, 0.9196, 0.6627, 0.6516, 0.6282, 0.6516, 0.6282, 0.6171, 0.6627, 0.6171, 0.6627, 0.6861, 0.6282, 0.6861, 0.6282, 0.6516, 0.6627, 0.6516, 0.6282, 0.6861, 0.5937, 0.6861, 0.5937, 0.6516, 0.6282, 0.6516, 0.6627, 0.7205, 0.6282, 0.7205, 0.6282, 0.6861, 0.6627, 0.6861, 1.239, 0.7127, 1.239, 0.7472, 1.204, 0.7472, 1.204, 0.7127, 1.135, 0.5747, 1.135, 0.6092, 1.101, 0.6092, 1.101, 0.5747, 0.8247, 0.7816, 0.8247, 0.8161, 0.7903, 0.8161, 0.7903, 0.7816, 0.6178, 0.954, 0.6178, 0.9885, 0.5834, 0.9885, 0.5834, 0.954, 0.4109, 1.195, 0.4109, 1.23, 0.3765, 1.23, 0.3765, 1.195, 0.5144, 1.092, 0.5144, 1.126, 0.4799, 1.126, 0.4799, 1.092, 0.4109, 0.8851, 0.4109, 0.9196, 0.3765, 0.9196, 0.3765, 0.8851, 1.066, 0.8506, 1.066, 0.8851, 1.032, 0.8851, 1.032, 0.8506, 1.135, 0.6092, 1.135, 0.6437, 1.101, 0.6437, 1.101, 0.6092, 0.7316, 0.4792, 0.6971, 0.4792, 0.6971, 0.4447, 0.7316, 0.4447, 0.6971, 0.4792, 0.6627, 0.4792, 0.6627, 0.4447, 0.6971, 0.4447, 0.7316, 0.5136, 0.6971, 0.5136, 0.6971, 0.4792, 0.7316, 0.4792, 0.7316, 0.5481, 0.6971, 0.5481, 0.6971, 0.5136, 0.7316, 0.5136, 0.6971, 0.5481, 0.6627, 0.5481, 0.6627, 0.5136, 0.6971, 0.5136, 0.6178, 1.057, 0.6178, 1.092, 0.5834, 1.092, 0.5834, 1.057, 0.5144, 0.9196, 0.5144, 0.954, 0.4799, 0.954, 0.4799, 0.9196, 0.4109, 0.8161, 0.4109, 0.8506, 0.3765, 0.8506, 0.3765, 0.8161, 0.7316, 0.6516, 0.6971, 0.6516, 0.6971, 0.6171, 0.7316, 0.6171, 0.7316, 0.6861, 0.6971, 0.6861, 0.6971, 0.6516, 0.7316, 0.6516, 0.6971, 0.6861, 0.6627, 0.6861, 0.6627, 0.6516, 0.6971, 0.6516, 0.7316, 0.7205, 0.6971, 0.7205, 0.6971, 0.6861, 0.7316, 0.6861, 1.066, 0.7816, 1.066, 0.8161, 1.032, 0.8161, 1.032, 0.7816, 1.135, 0.5058, 1.135, 0.5403, 1.101, 0.5403, 1.101, 0.5058, 0.5144, 0.8161, 0.5144, 0.8506, 0.4799, 0.8506, 0.4799, 0.8161, 1.066, 0.7127, 1.066, 0.7472, 1.032, 0.7472, 1.032, 0.7127, 1.135, 0.5403, 1.135, 0.5747, 1.101, 0.5747, 1.101, 0.5403, 1.135, 0.4368, 1.135, 0.4713, 1.101, 0.4713, 1.101, 0.4368, 0.7213, 0.954, 0.7213, 0.9885, 0.6868, 0.9885, 0.6868, 0.954, 1.135, 0.4713, 1.135, 0.5058, 1.101, 0.5058, 1.101, 0.4713, 0.8006, 0.4447, 0.7661, 0.4447, 0.7661, 0.4102, 0.8006, 0.4102, 0.8006, 0.4792, 0.7661, 0.4792, 0.7661, 0.4447, 0.8006, 0.4447, 0.7661, 0.4792, 0.7316, 0.4792, 0.7316, 0.4447, 0.7661, 0.4447, 0.8006, 0.5136, 0.7661, 0.5136, 0.7661, 0.4792, 0.8006, 0.4792, 0.8006, 0.5481, 0.7661, 0.5481, 0.7661, 0.5136, 0.8006, 0.5136, 0.7661, 0.5481, 0.7316, 0.5481, 0.7316, 0.5136, 0.7661, 0.5136, 1.135, 0.3678, 1.135, 0.4023, 1.101, 0.4023, 1.101, 0.3678, 1.135, 0.4023, 1.135, 0.4368, 1.101, 0.4368, 1.101, 0.4023, 0.6178, 0.8506, 0.6178, 0.8851, 0.5834, 0.8851, 0.5834, 0.8506, 0.8006, 0.6516, 0.7661, 0.6516, 0.7661, 0.6171, 0.8006, 0.6171, 0.8006, 0.6861, 0.7661, 0.6861, 0.7661, 0.6516, 0.8006, 0.6516, 0.7661, 0.6861, 0.7316, 0.6861, 0.7316, 0.6516, 0.7661, 0.6516, 0.8006, 0.7205, 0.7661, 0.7205, 0.7661, 0.6861, 0.8006, 0.6861, 0.8006, 0.755, 0.7661, 0.755, 0.7661, 0.7205, 0.8006, 0.7205, 1.135, 0.2989, 1.135, 0.3334, 1.101, 0.3334, 1.101, 0.2989, 0.8006, 0.7895, 0.7661, 0.7895, 0.7661, 0.755, 0.8006, 0.755, 0.8006, 0.824, 0.7661, 0.824, 0.7661, 0.7895, 0.8006, 0.7895, 0.6178, 1.023, 0.6178, 1.057, 0.5834, 1.057, 0.5834, 1.023, 0.8006, 0.8585, 0.7661, 0.8585, 0.7661, 0.824, 0.8006, 0.824, 0.8006, 0.8929, 0.7661, 0.8929, 0.7661, 0.8585, 0.8006, 0.8585, 0.5144, 1.023, 0.5144, 1.057, 0.4799, 1.057, 0.4799, 1.023, 0.8696, 0.4447, 0.8351, 0.4447, 0.8351, 0.4102, 0.8696, 0.4102, 0.8696, 0.4792, 0.8351, 0.4792, 0.8351, 0.4447, 0.8696, 0.4447, 0.8351, 0.4792, 0.8006, 0.4792, 0.8006, 0.4447, 0.8351, 0.4447, 0.8696, 0.5136, 0.8351, 0.5136, 0.8351, 0.4792, 0.8696, 0.4792, 0.8696, 0.5481, 0.8351, 0.5481, 0.8351, 0.5136, 0.8696, 0.5136, 0.8351, 0.5481, 0.8006, 0.5481, 0.8006, 0.5136, 0.8351, 0.5136, 0.7213, 0.954, 0.7558, 0.954, 0.7558, 0.9885, 0.7213, 0.9885, 1.135, 0.3334, 1.135, 0.3678, 1.101, 0.3678, 1.101, 0.3334, 0.5144, 0.8506, 0.5144, 0.8851, 0.4799, 0.8851, 0.4799, 0.8506, 0.8696, 0.6516, 0.8351, 0.6516, 0.8351, 0.6171, 0.8696, 0.6171, 0.8696, 0.6861, 0.8351, 0.6861, 0.8351, 0.6516, 0.8696, 0.6516, 0.8351, 0.6861, 0.8006, 0.6861, 0.8006, 0.6516, 0.8351, 0.6516, 0.8696, 0.7205, 0.8351, 0.7205, 0.8351, 0.6861, 0.8696, 0.6861, 0.8696, 0.755, 0.8351, 0.755, 0.8351, 0.7205, 0.8696, 0.7205, 0.8351, 0.755, 0.8006, 0.755, 0.8006, 0.7205, 0.8351, 0.7205, 0.8696, 0.7895, 0.8351, 0.7895, 0.8351, 0.755, 0.8696, 0.755, 0.8696, 0.824, 0.8351, 0.824, 0.8351, 0.7895, 0.8696, 0.7895, 0.8351, 0.824, 0.8006, 0.824, 0.8006, 0.7895, 0.8351, 0.7895, 0.8696, 0.8585, 0.8351, 0.8585, 0.8351, 0.824, 0.8696, 0.824, 0.8696, 0.8929, 0.8351, 0.8929, 0.8351, 0.8585, 0.8696, 0.8585, 0.8351, 0.8929, 0.8006, 0.8929, 0.8006, 0.8585, 0.8351, 0.8585, 0.7213, 0.8851, 0.7213, 0.9196, 0.6868, 0.9196, 0.6868, 0.8851, 1.135, 0.2299, 1.135, 0.2644, 1.101, 0.2644, 1.101, 0.2299, 0.7213, 0.8161, 0.7213, 0.8506, 0.6868, 0.8506, 0.6868, 0.8161, 1.066, 1.092, 1.066, 1.126, 1.032, 1.126, 1.032, 1.092, 1.135, 0.2644, 1.135, 0.2989, 1.101, 0.2989, 1.101, 0.2644, 0.4109, 1.126, 0.4109, 1.161, 0.3765, 1.161, 0.3765, 1.126, 1.066, 1.023, 1.066, 1.057, 1.032, 1.057, 1.032, 1.023, 0.8247, 0.954, 0.8592, 0.954, 0.8592, 0.9885, 0.8247, 0.9885, 0.4109, 1.057, 0.4109, 1.092, 0.3765, 1.092, 0.3765, 1.057, 1.066, 0.954, 1.066, 0.9885, 1.032, 0.9885, 1.032, 0.954, 0.6178, 0.8161, 0.6178, 0.8506, 0.5834, 0.8506, 0.5834, 0.8161, 0.7213, 0.9885, 0.7213, 1.023, 0.6868, 1.023, 0.6868, 0.9885, 0.4109, 0.9885, 0.4109, 1.023, 0.3765, 1.023, 0.3765, 0.9885, 1.066, 0.8851, 1.066, 0.9196, 1.032, 0.9196, 1.032, 0.8851, 0.5144, 1.057, 0.5144, 1.092, 0.4799, 1.092, 0.4799, 1.057, 0.8006, 0.3757, 0.7661, 0.3757, 0.7661, 0.3412, 0.8006, 0.3412, 0.8006, 0.4102, 0.7661, 0.4102, 0.7661, 0.3757, 0.8006, 0.3757, 0.6178, 0.9196, 0.6178, 0.954, 0.5834, 0.954, 0.5834, 0.9196, 0.8696, 0.3757, 0.8351, 0.3757, 0.8351, 0.3412, 0.8696, 0.3412, 0.8696, 0.4102, 0.8351, 0.4102, 0.8351, 0.3757, 0.8696, 0.3757, 0.8351, 0.4102, 0.8006, 0.4102, 0.8006, 0.3757, 0.8351, 0.3757, 0.4109, 1.161, 0.4109, 1.195, 0.3765, 1.195, 0.3765, 1.161, 0.4109, 0.9196, 0.4109, 0.954, 0.3765, 0.954, 0.3765, 0.9196, 1.066, 0.8161, 1.066, 0.8506, 1.032, 0.8506, 1.032, 0.8161, 0.7686, 0.8537, 0.7686, 0.8192, 0.8031, 0.8192, 0.8031, 0.8537, 0.7686, 1.267, 0.7686, 1.233, 0.8031, 1.233, 0.8031, 1.267, 0.7686, 1.198, 0.7686, 1.164, 0.8031, 1.164, 0.8031, 1.198, 0.7686, 1.13, 0.7686, 1.095, 0.8031, 1.095, 0.8031, 1.13, 0.7686, 1.061, 0.7686, 1.026, 0.8031, 1.026, 0.8031, 1.061, 0.7686, 0.9916, 0.7686, 0.9571, 0.8031, 0.9571, 0.8031, 0.9916, 0.7686, 0.9226, 0.7686, 0.8882, 0.8031, 0.8882, 0.8031, 0.9226, 0.941, 1.13, 0.941, 1.095, 0.9755, 1.095, 0.9755, 1.13, 0.7341, 0.8192, 0.7341, 0.7847, 0.7686, 0.7847, 0.7686, 0.8192, 0.8031, 0.8192, 0.8031, 0.7847, 0.8375, 0.7847, 0.8375, 0.8192, 0.941, 1.061, 0.941, 1.026, 0.9755, 1.026, 0.9755, 1.061, 0.6996, 1.267, 0.6996, 1.233, 0.7341, 1.233, 0.7341, 1.267, 0.7341, 0.7502, 0.7341, 0.7157, 0.7686, 0.7157, 0.7686, 0.7502, 0.8031, 0.7502, 0.8031, 0.7157, 0.8375, 0.7157, 0.8375, 0.7502, 0.941, 0.9916, 0.941, 0.9571, 0.9755, 0.9571, 0.9755, 0.9916, 0.6996, 1.198, 0.6996, 1.164, 0.7341, 1.164, 0.7341, 1.198, 0.7341, 0.6813, 0.7341, 0.6468, 0.7686, 0.6468, 0.7686, 0.6813, 0.8031, 0.6813, 0.8031, 0.6468, 0.8375, 0.6468, 0.8375, 0.6813, 0.941, 0.9226, 0.941, 0.8882, 0.9755, 0.8882, 0.9755, 0.9226, 0.6996, 1.13, 0.6996, 1.095, 0.7341, 1.095, 0.7341, 1.13, 0.7341, 0.6123, 0.7341, 0.5778, 0.7686, 0.5778, 0.7686, 0.6123, 0.8031, 0.6123, 0.8031, 0.5778, 0.8375, 0.5778, 0.8375, 0.6123, 0.941, 0.8537, 0.941, 0.8192, 0.9755, 0.8192, 0.9755, 0.8537, 0.6996, 1.061, 0.6996, 1.026, 0.7341, 1.026, 0.7341, 1.061, 0.7341, 0.5433, 0.7341, 0.5088, 0.7686, 0.5088, 0.7686, 0.5433, 0.8031, 0.5433, 0.8031, 0.5088, 0.8375, 0.5088, 0.8375, 0.5433, 0.6996, 0.9916, 0.6996, 0.9571, 0.7341, 0.9571, 0.7341, 0.9916, 0.7341, 0.4744, 0.7341, 0.4399, 0.7686, 0.4399, 0.7686, 0.4744, 0.8031, 0.4744, 0.8031, 0.4399, 0.8375, 0.4399, 0.8375, 0.4744, 0.6996, 0.9226, 0.6996, 0.8882, 0.7341, 0.8882, 0.7341, 0.9226, 0.7341, 0.4054, 0.7341, 0.3709, 0.7686, 0.3709, 0.7686, 0.4054, 0.8031, 0.4054, 0.8031, 0.3709, 0.8375, 0.3709, 0.8375, 0.4054, 1.101, 0.4713, 1.101, 0.5058, 1.066, 0.5058, 1.066, 0.4713, 0.7903, 0.7816, 0.7903, 0.8161, 0.7558, 0.8161, 0.7558, 0.7816, 0.5834, 1.057, 0.5834, 1.092, 0.5489, 1.092, 0.5489, 1.057, 0.4799, 0.8161, 0.4799, 0.8506, 0.4454, 0.8506, 0.4454, 0.8161, 1.032, 1.057, 1.032, 1.092, 0.9972, 1.092, 0.9972, 1.057, 1.032, 0.9885, 1.032, 1.023, 0.9972, 1.023, 0.9972, 0.9885, 1.032, 0.9196, 1.032, 0.954, 0.9972, 0.954, 0.9972, 0.9196, 1.101, 0.2989, 1.101, 0.3334, 1.066, 0.3334, 1.066, 0.2989, 1.204, 0.3334, 1.204, 0.3678, 1.17, 0.3678, 1.17, 0.3334, 1.032, 0.8506, 1.032, 0.8851, 0.9972, 0.8851, 0.9972, 0.8506, 1.101, 0.3334, 1.101, 0.3678, 1.066, 0.3678, 1.066, 0.3334, 1.204, 0.5403, 1.204, 0.5747, 1.17, 0.5747, 1.17, 0.5403, 1.032, 1.092, 1.032, 1.126, 0.9972, 1.126, 0.9972, 1.092, 1.204, 0.2989, 1.204, 0.3334, 1.17, 0.3334, 1.17, 0.2989, 1.032, 0.7816, 1.032, 0.8161, 0.9972, 0.8161, 0.9972, 0.7816, 1.204, 0.5058, 1.204, 0.5403, 1.17, 0.5403, 1.17, 0.5058, 1.032, 1.023, 1.032, 1.057, 0.9972, 1.057, 0.9972, 1.023, 1.101, 0.5058, 1.101, 0.5403, 1.066, 0.5403, 1.066, 0.5058, 1.032, 0.7127, 1.032, 0.7472, 0.9972, 0.7472, 0.9972, 0.7127, 1.204, 0.6782, 1.204, 0.7127, 1.17, 0.7127, 1.17, 0.6782, 0.5834, 0.8161, 0.5834, 0.8506, 0.5489, 0.8506, 0.5489, 0.8161, 1.032, 0.954, 1.032, 0.9885, 0.9972, 0.9885, 0.9972, 0.954, 1.101, 0.5403, 1.101, 0.5747, 1.066, 0.5747, 1.066, 0.5403, 0.6868, 0.954, 0.6868, 0.9885, 0.6523, 0.9885, 0.6523, 0.954, 0.5834, 0.7816, 0.5834, 0.8161, 0.5489, 0.8161, 0.5489, 0.7816, 0.8247, 0.9885, 0.8592, 0.9885, 0.8592, 1.023, 0.8247, 1.023, 1.204, 0.6437, 1.204, 0.6782, 1.17, 0.6782, 1.17, 0.6437, 0.4799, 1.057, 0.4799, 1.092, 0.4454, 1.092, 0.4454, 1.057, 1.032, 0.8851, 1.032, 0.9196, 0.9972, 0.9196, 0.9972, 0.8851, 0.6868, 0.8851, 0.6868, 0.9196, 0.6523, 0.9196, 0.6523, 0.8851, 0.4799, 1.092, 0.4799, 1.126, 0.4454, 1.126, 0.4454, 1.092, 1.032, 0.8161, 1.032, 0.8506, 0.9972, 0.8506, 0.9972, 0.8161, 0.6868, 0.8161, 0.6868, 0.8506, 0.6523, 0.8506, 0.6523, 0.8161, 1.032, 0.7472, 1.032, 0.7816, 0.9972, 0.7816, 0.9972, 0.7472, 0.7903, 0.9885, 0.8247, 0.9885, 0.8247, 1.023, 0.7903, 1.023, 0.3765, 1.126, 0.3765, 1.161, 0.342, 1.161, 0.342, 1.126, 1.032, 0.6782, 1.032, 0.7127, 0.9972, 0.7127, 0.9972, 0.6782, 0.3765, 1.057, 0.3765, 1.092, 0.342, 1.092, 0.342, 1.057, 0.5834, 0.8851, 0.5834, 0.9196, 0.5489, 0.9196, 0.5489, 0.8851, 0.6868, 0.9196, 0.6868, 0.954, 0.6523, 0.954, 0.6523, 0.9196, 0.3765, 0.9885, 0.3765, 1.023, 0.342, 1.023, 0.342, 0.9885, 0.5834, 0.8506, 0.5834, 0.8851, 0.5489, 0.8851, 0.5489, 0.8506, 0.4799, 0.9885, 0.4799, 1.023, 0.4454, 1.023, 0.4454, 0.9885, 0.6868, 0.8506, 0.6868, 0.8851, 0.6523, 0.8851, 0.6523, 0.8506, 1.204, 0.4713, 1.204, 0.5058, 1.17, 0.5058, 1.17, 0.4713, 0.3765, 0.9196, 0.3765, 0.954, 0.342, 0.954, 0.342, 0.9196, 0.4799, 1.023, 0.4799, 1.057, 0.4454, 1.057, 0.4454, 1.023, 0.6868, 0.7816, 0.6868, 0.8161, 0.6523, 0.8161, 0.6523, 0.7816, 1.204, 0.4368, 1.204, 0.4713, 1.17, 0.4713, 1.17, 0.4368, 1.101, 0.5747, 1.101, 0.6092, 1.066, 0.6092, 1.066, 0.5747, 0.3765, 0.8506, 0.3765, 0.8851, 0.342, 0.8851, 0.342, 0.8506, 0.3765, 1.092, 0.3765, 1.126, 0.342, 1.126, 0.342, 1.092, 1.101, 0.6092, 1.101, 0.6437, 1.066, 0.6437, 1.066, 0.6092, 0.3765, 0.7816, 0.3765, 0.8161, 0.342, 0.8161, 0.342, 0.7816, 1.101, 0.3678, 1.101, 0.4023, 1.066, 0.4023, 1.066, 0.3678, 0.3765, 1.023, 0.3765, 1.057, 0.342, 1.057, 0.342, 1.023, 0.7558, 0.9885, 0.7903, 0.9885, 0.7903, 1.023, 0.7558, 1.023, 0.5834, 0.954, 0.5834, 0.9885, 0.5489, 0.9885, 0.5489, 0.954, 1.101, 0.4023, 1.101, 0.4368, 1.066, 0.4368, 1.066, 0.4023, 0.3765, 0.954, 0.3765, 0.9885, 0.342, 0.9885, 0.342, 0.954, 0.6868, 1.023, 0.6868, 1.057, 0.6523, 1.057, 0.6523, 1.023, 0.5834, 0.9196, 0.5834, 0.954, 0.5489, 0.954, 0.5489, 0.9196, 1.101, 0.2299, 1.101, 0.2644, 1.066, 0.2644, 1.066, 0.2299, 0.4799, 0.9196, 0.4799, 0.954, 0.4454, 0.954, 0.4454, 0.9196, 0.3765, 0.8851, 0.3765, 0.9196, 0.342, 0.9196, 0.342, 0.8851, 0.3765, 1.195, 0.3765, 1.23, 0.342, 1.23, 0.342, 1.195, 0.4799, 0.954, 0.4799, 0.9885, 0.4454, 0.9885, 0.4454, 0.954, 1.101, 0.2644, 1.101, 0.2989, 1.066, 0.2989, 1.066, 0.2644, 1.204, 0.2644, 1.204, 0.2989, 1.17, 0.2989, 1.17, 0.2644, 1.204, 0.6092, 1.204, 0.6437, 1.17, 0.6437, 1.17, 0.6092, 0.3765, 0.8161, 0.3765, 0.8506, 0.342, 0.8506, 0.342, 0.8161, 0.7903, 0.9196, 0.7903, 0.954, 0.7558, 0.954, 0.7558, 0.9196, 1.204, 0.2299, 1.204, 0.2644, 1.17, 0.2644, 1.17, 0.2299, 1.204, 0.5747, 1.204, 0.6092, 1.17, 0.6092, 1.17, 0.5747, 0.7213, 0.9885, 0.7558, 0.9885, 0.7558, 1.023, 0.7213, 1.023, 0.7903, 0.8851, 0.7903, 0.9196, 0.7558, 0.9196, 0.7558, 0.8851, 1.204, 0.7472, 1.204, 0.7816, 1.17, 0.7816, 1.17, 0.7472, 0.5834, 1.023, 0.5834, 1.057, 0.5489, 1.057, 0.5489, 1.023, 0.6868, 0.9885, 0.6868, 1.023, 0.6523, 1.023, 0.6523, 0.9885, 1.204, 0.4023, 1.204, 0.4368, 1.17, 0.4368, 1.17, 0.4023, 1.204, 0.7127, 1.204, 0.7472, 1.17, 0.7472, 1.17, 0.7127, 0.4799, 0.8506, 0.4799, 0.8851, 0.4454, 0.8851, 0.4454, 0.8506, 0.3765, 1.161, 0.3765, 1.195, 0.342, 1.195, 0.342, 1.161, 1.204, 0.3678, 1.204, 0.4023, 1.17, 0.4023, 1.17, 0.3678, 0.5834, 0.9885, 0.5834, 1.023, 0.5489, 1.023, 0.5489, 0.9885, 0.7903, 0.8506, 0.7903, 0.8851, 0.7558, 0.8851, 0.7558, 0.8506, 0.5834, 1.092, 0.5834, 1.126, 0.5489, 1.126, 0.5489, 1.092, 0.4799, 0.8851, 0.4799, 0.9196, 0.4454, 0.9196, 0.4454, 0.8851, 0.7903, 0.8161, 0.7903, 0.8506, 0.7558, 0.8506, 0.7558, 0.8161, 0.4799, 0.7816, 0.4799, 0.8161, 0.4454, 0.8161, 0.4454, 0.7816, 1.101, 0.4368, 1.101, 0.4713, 1.066, 0.4713, 1.066, 0.4368, 1.101, 0.6437, 1.101, 0.6782, 1.066, 0.6782, 1.066, 0.6437, 0.4454, 0.9196, 0.4454, 0.954, 0.4109, 0.954, 0.4109, 0.9196, 0.9972, 1.023, 0.9972, 1.057, 0.9627, 1.057, 0.9627, 1.023, 0.7558, 0.7816, 0.7558, 0.8161, 0.7213, 0.8161, 0.7213, 0.7816, 0.5489, 1.057, 0.5489, 1.092, 0.5144, 1.092, 0.5144, 1.057, 0.9972, 1.092, 0.9972, 1.126, 0.9627, 1.126, 0.9627, 1.092, 0.5489, 0.8161, 0.5489, 0.8506, 0.5144, 0.8506, 0.5144, 0.8161, 0.4454, 0.8161, 0.4454, 0.8506, 0.4109, 0.8506, 0.4109, 0.8161, 0.5489, 0.954, 0.5489, 0.9885, 0.5144, 0.9885, 0.5144, 0.954, 0.342, 1.161, 0.342, 1.195, 0.3075, 1.195, 0.3075, 1.161, 0.6523, 0.9885, 0.6523, 1.023, 0.6178, 1.023, 0.6178, 0.9885, 1.066, 0.2989, 1.066, 0.3334, 1.032, 0.3334, 1.032, 0.2989, 1.17, 0.3334, 1.17, 0.3678, 1.135, 0.3678, 1.135, 0.3334, 0.342, 1.092, 0.342, 1.126, 0.3075, 1.126, 0.3075, 1.092, 1.066, 0.3334, 1.066, 0.3678, 1.032, 0.3678, 1.032, 0.3334, 1.17, 0.5403, 1.17, 0.5747, 1.135, 0.5747, 1.135, 0.5403, 1.17, 0.2989, 1.17, 0.3334, 1.135, 0.3334, 1.135, 0.2989, 1.17, 0.5058, 1.17, 0.5403, 1.135, 0.5403, 1.135, 0.5058, 1.066, 0.5058, 1.066, 0.5403, 1.032, 0.5403, 1.032, 0.5058, 1.17, 0.6782, 1.17, 0.7127, 1.135, 0.7127, 1.135, 0.6782, 1.066, 0.5403, 1.066, 0.5747, 1.032, 0.5747, 1.032, 0.5403, 0.4454, 0.9885, 0.4454, 1.023, 0.4109, 1.023, 0.4109, 0.9885, 0.5489, 0.7816, 0.5489, 0.8161, 0.5144, 0.8161, 0.5144, 0.7816, 0.7213, 1.023, 0.7558, 1.023, 0.7558, 1.057, 0.7213, 1.057, 1.17, 0.6437, 1.17, 0.6782, 1.135, 0.6782, 1.135, 0.6437, 0.4454, 1.092, 0.4454, 1.126, 0.4109, 1.126, 0.4109, 1.092, 0.342, 0.8161, 0.342, 0.8506, 0.3075, 0.8506, 0.3075, 0.8161, 0.5489, 0.8851, 0.5489, 0.9196, 0.5144, 0.9196, 0.5144, 0.8851, 0.6523, 0.7816, 0.6523, 0.8161, 0.6178, 0.8161, 0.6178, 0.7816, 0.342, 0.8851, 0.342, 0.9196, 0.3075, 0.9196, 0.3075, 0.8851, 0.7903, 1.023, 0.8247, 1.023, 0.8247, 1.057, 0.7903, 1.057, 0.6523, 0.8506, 0.6523, 0.8851, 0.6178, 0.8851, 0.6178, 0.8506, 0.342, 0.8506, 0.342, 0.8851, 0.3075, 0.8851, 0.3075, 0.8506, 0.6523, 0.9196, 0.6523, 0.954, 0.6178, 0.954, 0.6178, 0.9196, 0.342, 0.9196, 0.342, 0.954, 0.3075, 0.954, 0.3075, 0.9196, 0.9972, 0.6782, 0.9972, 0.7127, 0.9627, 0.7127, 0.9627, 0.6782, 0.5489, 0.8506, 0.5489, 0.8851, 0.5144, 0.8851, 0.5144, 0.8506, 0.9972, 0.8506, 0.9972, 0.8851, 0.9627, 0.8851, 0.9627, 0.8506, 1.17, 0.4713, 1.17, 0.5058, 1.135, 0.5058, 1.135, 0.4713, 0.342, 0.9885, 0.342, 1.023, 0.3075, 1.023, 0.3075, 0.9885, 0.4454, 1.023, 0.4454, 1.057, 0.4109, 1.057, 0.4109, 1.023, 0.9972, 0.9196, 0.9972, 0.954, 0.9627, 0.954, 0.9627, 0.9196, 1.17, 0.4368, 1.17, 0.4713, 1.135, 0.4713, 1.135, 0.4368, 0.342, 1.057, 0.342, 1.092, 0.3075, 1.092, 0.3075, 1.057, 1.066, 0.5747, 1.066, 0.6092, 1.032, 0.6092, 1.032, 0.5747, 0.4454, 0.7816, 0.4454, 0.8161, 0.4109, 0.8161, 0.4109, 0.7816, 0.342, 0.954, 0.342, 0.9885, 0.3075, 0.9885, 0.3075, 0.954, 0.342, 1.126, 0.342, 1.161, 0.3075, 1.161, 0.3075, 1.126, 0.4454, 1.057, 0.4454, 1.092, 0.4109, 1.092, 0.4109, 1.057, 1.066, 0.6092, 1.066, 0.6437, 1.032, 0.6437, 1.032, 0.6092, 0.342, 1.195, 0.342, 1.23, 0.3075, 1.23, 0.3075, 1.195, 0.342, 1.023, 0.342, 1.057, 0.3075, 1.057, 0.3075, 1.023, 1.066, 0.3678, 1.066, 0.4023, 1.032, 0.4023, 1.032, 0.3678, 0.6523, 0.8161, 0.6523, 0.8506, 0.6178, 0.8506, 0.6178, 0.8161, 0.6523, 1.023, 0.6523, 1.057, 0.6178, 1.057, 0.6178, 1.023, 1.066, 0.4023, 1.066, 0.4368, 1.032, 0.4368, 1.032, 0.4023, 0.6523, 0.8851, 0.6523, 0.9196, 0.6178, 0.9196, 0.6178, 0.8851, 0.5489, 1.092, 0.5489, 1.126, 0.5144, 1.126, 0.5144, 1.092, 0.9972, 0.7472, 0.9972, 0.7816, 0.9627, 0.7816, 0.9627, 0.7472, 0.7558, 1.023, 0.7903, 1.023, 0.7903, 1.057, 0.7558, 1.057, 0.5489, 0.9196, 0.5489, 0.954, 0.5144, 0.954, 0.5144, 0.9196, 1.066, 0.2299, 1.066, 0.2644, 1.032, 0.2644, 1.032, 0.2299, 0.6523, 0.954, 0.6523, 0.9885, 0.6178, 0.9885, 0.6178, 0.954, 0.9972, 0.8161, 0.9972, 0.8506, 0.9627, 0.8506, 0.9627, 0.8161, 0.4454, 0.954, 0.4454, 0.9885, 0.4109, 0.9885, 0.4109, 0.954, 1.066, 0.2644, 1.066, 0.2989, 1.032, 0.2989, 1.032, 0.2644, 1.17, 0.2644, 1.17, 0.2989, 1.135, 0.2989, 1.135, 0.2644, 1.17, 0.6092, 1.17, 0.6437, 1.135, 0.6437, 1.135, 0.6092, 0.9972, 0.9885, 0.9972, 1.023, 0.9627, 1.023, 0.9627, 0.9885, 0.9972, 0.7127, 0.9972, 0.7472, 0.9627, 0.7472, 0.9627, 0.7127, 0.9972, 0.8851, 0.9972, 0.9196, 0.9627, 0.9196, 0.9627, 0.8851, 0.4454, 0.8506, 0.4454, 0.8851, 0.4109, 0.8851, 0.4109, 0.8506, 0.7558, 0.9196, 0.7558, 0.954, 0.7213, 0.954, 0.7213, 0.9196, 1.17, 0.2299, 1.17, 0.2644, 1.135, 0.2644, 1.135, 0.2299, 1.17, 0.5747, 1.17, 0.6092, 1.135, 0.6092, 1.135, 0.5747, 0.9972, 1.057, 0.9972, 1.092, 0.9627, 1.092, 0.9627, 1.057, 0.9972, 0.954, 0.9972, 0.9885, 0.9627, 0.9885, 0.9627, 0.954, 0.342, 0.7816, 0.342, 0.8161, 0.3075, 0.8161, 0.3075, 0.7816, 0.5489, 1.023, 0.5489, 1.057, 0.5144, 1.057, 0.5144, 1.023, 0.7558, 0.8851, 0.7558, 0.9196, 0.7213, 0.9196, 0.7213, 0.8851, 1.17, 0.7472, 1.17, 0.7816, 1.135, 0.7816, 1.135, 0.7472, 1.17, 0.4023, 1.17, 0.4368, 1.135, 0.4368, 1.135, 0.4023, 1.17, 0.7127, 1.17, 0.7472, 1.135, 0.7472, 1.135, 0.7127, 0.9972, 0.7816, 0.9972, 0.8161, 0.9627, 0.8161, 0.9627, 0.7816, 1.17, 0.3678, 1.17, 0.4023, 1.135, 0.4023, 1.135, 0.3678, 0.5489, 0.9885, 0.5489, 1.023, 0.5144, 1.023, 0.5144, 0.9885, 0.7558, 0.8506, 0.7558, 0.8851, 0.7213, 0.8851, 0.7213, 0.8506, 0.8247, 1.023, 0.8592, 1.023, 0.8592, 1.057, 0.8247, 1.057, 0.4454, 0.8851, 0.4454, 0.9196, 0.4109, 0.9196, 0.4109, 0.8851, 0.7558, 0.8161, 0.7558, 0.8506, 0.7213, 0.8506, 0.7213, 0.8161, 1.066, 0.4368, 1.066, 0.4713, 1.032, 0.4713, 1.032, 0.4368, 1.066, 0.6437, 1.066, 0.6782, 1.032, 0.6782, 1.032, 0.6437, 1.066, 0.4713, 1.066, 0.5058, 1.032, 0.5058, 1.032, 0.4713, 0.6996, 0.8537, 0.6996, 0.8192, 0.7341, 0.8192, 0.7341, 0.8537, 0.6996, 0.8882, 0.6996, 0.8537, 0.7341, 0.8537, 0.7341, 0.8882, 0.8375, 0.4399, 0.8375, 0.4054, 0.872, 0.4054, 0.872, 0.4399, 0.8375, 0.4054, 0.8375, 0.3709, 0.872, 0.3709, 0.872, 0.4054, 0.8031, 0.4399, 0.8031, 0.4054, 0.8375, 0.4054, 0.8375, 0.4399, 0.7686, 0.4399, 0.7686, 0.4054, 0.8031, 0.4054, 0.8031, 0.4399, 0.7686, 0.4054, 0.7686, 0.3709, 0.8031, 0.3709, 0.8031, 0.4054, 0.7341, 0.4399, 0.7341, 0.4054, 0.7686, 0.4054, 0.7686, 0.4399, 0.6996, 0.4399, 0.6996, 0.4054, 0.7341, 0.4054, 0.7341, 0.4399, 0.6996, 0.4054, 0.6996, 0.3709, 0.7341, 0.3709, 0.7341, 0.4054, 0.6996, 0.9571, 0.6996, 0.9226, 0.7341, 0.9226, 0.7341, 0.9571, 0.8375, 0.5088, 0.8375, 0.4744, 0.872, 0.4744, 0.872, 0.5088, 0.8375, 0.4744, 0.8375, 0.4399, 0.872, 0.4399, 0.872, 0.4744, 0.8031, 0.5088, 0.8031, 0.4744, 0.8375, 0.4744, 0.8375, 0.5088, 0.7686, 0.5088, 0.7686, 0.4744, 0.8031, 0.4744, 0.8031, 0.5088, 0.7686, 0.4744, 0.7686, 0.4399, 0.8031, 0.4399, 0.8031, 0.4744, 0.7341, 0.5088, 0.7341, 0.4744, 0.7686, 0.4744, 0.7686, 0.5088, 0.6996, 0.5088, 0.6996, 0.4744, 0.7341, 0.4744, 0.7341, 0.5088, 0.6996, 0.4744, 0.6996, 0.4399, 0.7341, 0.4399, 0.7341, 0.4744, 0.6996, 1.026, 0.6996, 0.9916, 0.7341, 0.9916, 0.7341, 1.026, 0.8375, 0.5778, 0.8375, 0.5433, 0.872, 0.5433, 0.872, 0.5778, 0.8375, 0.5433, 0.8375, 0.5088, 0.872, 0.5088, 0.872, 0.5433, 0.8031, 0.5778, 0.8031, 0.5433, 0.8375, 0.5433, 0.8375, 0.5778, 0.7686, 0.5778, 0.7686, 0.5433, 0.8031, 0.5433, 0.8031, 0.5778, 0.7686, 0.5433, 0.7686, 0.5088, 0.8031, 0.5088, 0.8031, 0.5433, 0.7341, 0.5778, 0.7341, 0.5433, 0.7686, 0.5433, 0.7686, 0.5778, 0.6996, 0.5778, 0.6996, 0.5433, 0.7341, 0.5433, 0.7341, 0.5778, 0.6996, 0.5433, 0.6996, 0.5088, 0.7341, 0.5088, 0.7341, 0.5433, 0.6996, 1.095, 0.6996, 1.061, 0.7341, 1.061, 0.7341, 1.095, 0.941, 0.8882, 0.941, 0.8537, 0.9755, 0.8537, 0.9755, 0.8882, 0.9065, 0.8882, 0.9065, 0.8537, 0.941, 0.8537, 0.941, 0.8882, 0.9065, 0.8537, 0.9065, 0.8192, 0.941, 0.8192, 0.941, 0.8537, 0.8375, 0.6468, 0.8375, 0.6123, 0.872, 0.6123, 0.872, 0.6468, 0.8375, 0.6123, 0.8375, 0.5778, 0.872, 0.5778, 0.872, 0.6123, 0.8031, 0.6468, 0.8031, 0.6123, 0.8375, 0.6123, 0.8375, 0.6468, 0.7686, 0.6468, 0.7686, 0.6123, 0.8031, 0.6123, 0.8031, 0.6468, 0.7686, 0.6123, 0.7686, 0.5778, 0.8031, 0.5778, 0.8031, 0.6123, 0.7341, 0.6468, 0.7341, 0.6123, 0.7686, 0.6123, 0.7686, 0.6468, 0.6996, 0.6468, 0.6996, 0.6123, 0.7341, 0.6123, 0.7341, 0.6468, 0.6996, 0.6123, 0.6996, 0.5778, 0.7341, 0.5778, 0.7341, 0.6123, 0.6996, 1.164, 0.6996, 1.13, 0.7341, 1.13, 0.7341, 1.164, 0.941, 0.9571, 0.941, 0.9226, 0.9755, 0.9226, 0.9755, 0.9571, 0.9065, 0.9571, 0.9065, 0.9226, 0.941, 0.9226, 0.941, 0.9571, 0.9065, 0.9226, 0.9065, 0.8882, 0.941, 0.8882, 0.941, 0.9226, 0.8375, 0.7157, 0.8375, 0.6813, 0.872, 0.6813, 0.872, 0.7157, 0.8375, 0.6813, 0.8375, 0.6468, 0.872, 0.6468, 0.872, 0.6813, 0.8031, 0.7157, 0.8031, 0.6813, 0.8375, 0.6813, 0.8375, 0.7157, 0.7686, 0.7157, 0.7686, 0.6813, 0.8031, 0.6813, 0.8031, 0.7157, 0.7686, 0.6813, 0.7686, 0.6468, 0.8031, 0.6468, 0.8031, 0.6813, 0.7341, 0.7157, 0.7341, 0.6813, 0.7686, 0.6813, 0.7686, 0.7157, 0.6996, 0.7157, 0.6996, 0.6813, 0.7341, 0.6813, 0.7341, 0.7157, 0.6996, 0.6813, 0.6996, 0.6468, 0.7341, 0.6468, 0.7341, 0.6813, 0.6996, 1.233, 0.6996, 1.198, 0.7341, 1.198, 0.7341, 1.233, 0.941, 1.026, 0.941, 0.9916, 0.9755, 0.9916, 0.9755, 1.026, 0.9065, 1.026, 0.9065, 0.9916, 0.941, 0.9916, 0.941, 1.026, 0.9065, 0.9916, 0.9065, 0.9571, 0.941, 0.9571, 0.941, 0.9916, 0.8375, 0.7847, 0.8375, 0.7502, 0.872, 0.7502, 0.872, 0.7847, 0.8375, 0.7502, 0.8375, 0.7157, 0.872, 0.7157, 0.872, 0.7502, 0.8031, 0.7847, 0.8031, 0.7502, 0.8375, 0.7502, 0.8375, 0.7847, 0.7686, 0.7847, 0.7686, 0.7502, 0.8031, 0.7502, 0.8031, 0.7847, 0.7686, 0.7502, 0.7686, 0.7157, 0.8031, 0.7157, 0.8031, 0.7502, 0.7341, 0.7847, 0.7341, 0.7502, 0.7686, 0.7502, 0.7686, 0.7847, 0.6996, 0.7847, 0.6996, 0.7502, 0.7341, 0.7502, 0.7341, 0.7847, 0.6996, 0.7502, 0.6996, 0.7157, 0.7341, 0.7157, 0.7341, 0.7502, 0.941, 1.095, 0.941, 1.061, 0.9755, 1.061, 0.9755, 1.095, 0.9065, 1.095, 0.9065, 1.061, 0.941, 1.061, 0.941, 1.095, 0.9065, 1.061, 0.9065, 1.026, 0.941, 1.026, 0.941, 1.061, 0.8375, 0.8192, 0.8375, 0.7847, 0.872, 0.7847, 0.872, 0.8192, 0.7686, 0.8192, 0.7686, 0.7847, 0.8031, 0.7847, 0.8031, 0.8192, 0.6996, 0.8192, 0.6996, 0.7847, 0.7341, 0.7847, 0.7341, 0.8192, 0.941, 1.164, 0.941, 1.13, 0.9755, 1.13, 0.9755, 1.164, 0.9065, 1.164, 0.9065, 1.13, 0.941, 1.13, 0.941, 1.164, 0.9065, 1.13, 0.9065, 1.095, 0.941, 1.095, 0.941, 1.13, 0.7686, 0.9571, 0.7686, 0.9226, 0.8031, 0.9226, 0.8031, 0.9571, 0.7341, 0.9571, 0.7341, 0.9226, 0.7686, 0.9226, 0.7686, 0.9571, 0.7341, 0.9226, 0.7341, 0.8882, 0.7686, 0.8882, 0.7686, 0.9226, 0.7686, 1.026, 0.7686, 0.9916, 0.8031, 0.9916, 0.8031, 1.026, 0.7341, 1.026, 0.7341, 0.9916, 0.7686, 0.9916, 0.7686, 1.026, 0.7341, 0.9916, 0.7341, 0.9571, 0.7686, 0.9571, 0.7686, 0.9916, 0.7686, 1.095, 0.7686, 1.061, 0.8031, 1.061, 0.8031, 1.095, 0.7341, 1.095, 0.7341, 1.061, 0.7686, 1.061, 0.7686, 1.095, 0.7341, 1.061, 0.7341, 1.026, 0.7686, 1.026, 0.7686, 1.061, 0.7686, 1.164, 0.7686, 1.13, 0.8031, 1.13, 0.8031, 1.164, 0.7341, 1.164, 0.7341, 1.13, 0.7686, 1.13, 0.7686, 1.164, 0.7341, 1.13, 0.7341, 1.095, 0.7686, 1.095, 0.7686, 1.13, 0.7686, 1.233, 0.7686, 1.198, 0.8031, 1.198, 0.8031, 1.233, 0.7341, 1.233, 0.7341, 1.198, 0.7686, 1.198, 0.7686, 1.233, 0.7341, 1.198, 0.7341, 1.164, 0.7686, 1.164, 0.7686, 1.198, 0.7341, 1.267, 0.7341, 1.233, 0.7686, 1.233, 0.7686, 1.267, 0.7686, 0.8882, 0.7686, 0.8537, 0.8031, 0.8537, 0.8031, 0.8882, 0.7341, 0.8882, 0.7341, 0.8537, 0.7686, 0.8537, 0.7686, 0.8882, 0.7341, 0.8537, 0.7341, 0.8192, 0.7686, 0.8192, 0.7686, 0.8537])
me_plane.materials.append(mat_ground_material)
me_plane.materials.append(mat_wall_material)
me_plane.materials.append(mat_roof_material)
me_plane.update()

# ---- objects
ob_light = bpy.data.objects.new('Light', light_light)
ob_camera = bpy.data.objects.new('Camera', cam_camera)
ob_plane = bpy.data.objects.new('Plane', me_plane)

# ---- transforms, parenting, visibility, modifiers, constraints
ob_light.location = (4.076, 1.005, 5.904)
ob_light.rotation_euler = (0.6503, 0.05522, 1.866)
ob_light.lock_rotations_4d = False
ob_light.empty_display_type = 'ARROWS'
ob_light.color = (0.0, 0.0, 0.0, 0.0)
ob_light.lineart.crease_threshold = 0.0
ob_camera.location = (7.359, -6.926, 4.958)
ob_camera.rotation_euler = (1.109, 0.0, 0.8149)
ob_camera.lock_rotations_4d = False
ob_camera.empty_display_type = 'ARROWS'
ob_camera.color = (0.0, 0.0, 0.0, 0.0)
ob_camera.display_type = 'WIRE'
ob_camera.lineart.crease_threshold = 0.0
ob_plane.location = (0.0, 0.0, 0.0)

# ---- collection membership
col_collection.objects.link(ob_light)
col_collection.objects.link(ob_camera)
col_collection.objects.link(ob_plane)

# ---- scene / render settings (as saved in the file)
scene.camera = ob_camera
scene.frame_start = 1; scene.frame_end = 250; scene.frame_set(1)
scene.render.engine = 'BLENDER_EEVEE_NEXT'
scene.cycles.sampling_pattern = 'TABULATED_SOBOL'
scene.cycles.use_light_tree = False
scene.view_settings.view_transform = 'Filmic'
bpy.context.view_layer.update()
